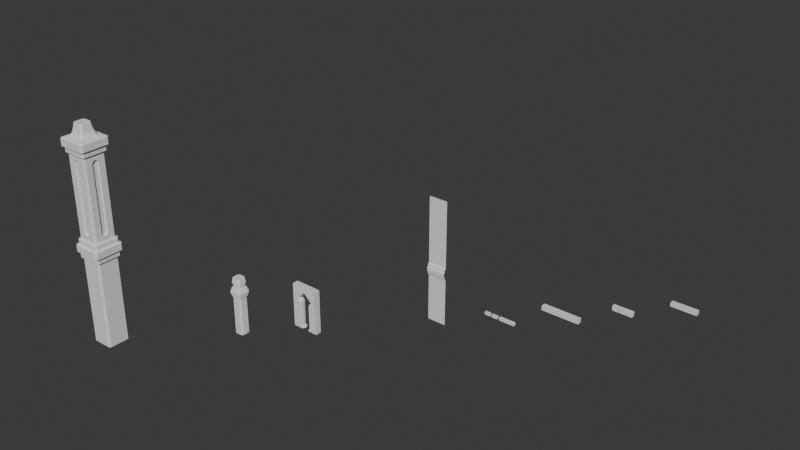 # Source: Dungeon.blend  (saved by Blender 4.2.66; exported with 4.5.12 LTS)
import bpy
from mathutils import Matrix  # noqa: F401  (used for matrix-valued properties, if any)

bpy.ops.wm.read_factory_settings(use_empty=True)
scene = bpy.context.scene
scene.name = 'Scene'

# ---- collections
col_ref = bpy.data.collections.new('Ref'); scene.collection.children.link(col_ref)
col_geometry = bpy.data.collections.new('Geometry'); scene.collection.children.link(col_geometry)

# ---- world
world_world = bpy.data.worlds.new('World'); scene.world = world_world
world_world.use_nodes = True; world_world.node_tree.nodes.clear()
_N = world_world.node_tree.nodes; _L = world_world.node_tree.links
n0 = _N.new('ShaderNodeOutputWorld'); n0.name = 'World Output'; n0.location = (300, 300)
n1 = _N.new('ShaderNodeBackground'); n1.name = 'Background'; n1.location = (10, 300)
n1.inputs[0].default_value = (0.05088, 0.05088, 0.05088, 1.0)
_L.new(n1.outputs[0], n0.inputs[0])
n0.is_active_output = True
world_world.color = (0.05088, 0.05088, 0.05088)
world_world.sun_shadow_jitter_overblur = 0.0

# ---- meshes
me_cube_001 = bpy.data.meshes.new('Cube.001')
me_cube_001.from_pydata([(-0.1499, -0.02383, -0.02392), (-0.1499, -0.02383, 0.02392), (-0.1499, 0.02383, -0.02392), (-0.1499, 0.02383, 0.02392), (0.1499, -0.02383, -0.02392), (0.1499, -0.02383, 0.02392), (0.1499, 0.02383, -0.02392), (0.1499, 0.02383, 0.02392)], [], [(0, 1, 3, 2), (2, 3, 7, 6), (6, 7, 5, 4), (4, 5, 1, 0), (2, 6, 4, 0), (7, 3, 1, 5)])
_uv = me_cube_001.uv_layers.new(name='UVMap')
_uv.uv.foreach_set('vector', [0.375, 0.0, 0.625, 0.0, 0.625, 0.25, 0.375, 0.25, 0.375, 0.25, 0.625, 0.25, 0.625, 0.5, 0.375, 0.5, 0.375, 0.5, 0.625, 0.5, 0.625, 0.75, 0.375, 0.75, 0.375, 0.75, 0.625, 0.75, 0.625, 1.0, 0.375, 1.0, 0.125, 0.5, 0.375, 0.5, 0.375, 0.75, 0.125, 0.75, 0.625, 0.5, 0.875, 0.5, 0.875, 0.75, 0.625, 0.75])
me_cube_001.update()
me_cube_003 = bpy.data.meshes.new('Cube.003')
me_cube_003.from_pydata([(-0.1166, -0.02068, -0.02809), (-0.1166, -0.02068, 0.02809), (-0.1166, 0.02068, -0.02809), (-0.1166, 0.02068, 0.02809), (0.1166, -0.02068, -0.02809), (0.1166, -0.02068, 0.02809), (0.1166, 0.02068, -0.02809), (0.1166, 0.02068, 0.02809), (-0.03242, -0.02068, 0.02809), (-0.02825, -0.02068, 0.02809), (-0.04487, 0.02068, 0.02809), (-0.04903, 0.02068, 0.02809), (-0.03242, -0.02068, -0.02809), (-0.02825, -0.02068, -0.02809), (-0.04487, 0.02068, -0.02809), (-0.04903, 0.02068, -0.02809), (-0.037, 0.00109, -0.02809), (-0.03797, 0.003514, -0.02809), (-0.01423, 0.02068, -0.02809), (-0.01842, 0.02068, -0.02809), (-0.03797, 0.003514, 0.02809), (-0.037, 0.00109, 0.02809), (-0.01842, 0.02068, 0.02809), (-0.01423, 0.02068, 0.02809)], [], [(0, 1, 3, 2), (17, 20, 10, 14), (6, 7, 5, 4), (20, 22, 10), (14, 10, 22, 19), (8, 11, 3, 1), (4, 5, 9, 13), (2, 3, 11, 15), (2, 15, 12, 0), (7, 23, 21, 9, 5), (13, 16, 18, 6, 4), (11, 8, 12, 15), (12, 8, 1, 0), (18, 23, 7, 6), (9, 21, 16, 13), (19, 22, 20, 17), (23, 18, 16, 21), (19, 17, 14)])
_uv = me_cube_003.uv_layers.new(name='UVMap')
_uv.uv.foreach_set('vector', [0.375, 0.0, 0.625, 0.0, 0.625, 0.25, 0.375, 0.25, 0.2737, 0.6682, 0.625, 0.567, 0.625, 0.3269, 0.2019, 0.5, 0.375, 0.5, 0.625, 0.5, 0.625, 0.75, 0.375, 0.75, 0.7907, 0.6038, 0.7697, 0.5, 0.7981, 0.5, 0.375, 0.3269, 0.625, 0.3269, 0.625, 0.3553, 0.375, 0.3553, 0.7847, 0.75, 0.8026, 0.5, 0.875, 0.5, 0.875, 0.75, 0.375, 0.75, 0.625, 0.75, 0.625, 0.9053, 0.375, 0.9053, 0.375, 0.25, 0.625, 0.25, 0.625, 0.3224, 0.375, 0.3224, 0.125, 0.5, 0.1974, 0.5, 0.2153, 0.75, 0.125, 0.75, 0.625, 0.5, 0.7653, 0.5, 0.7897, 0.6184, 0.7803, 0.75, 0.625, 0.75, 0.2197, 0.75, 0.2103, 0.6184, 0.2347, 0.5, 0.375, 0.5, 0.375, 0.75, 0.625, 0.3224, 0.625, 0.9097, 0.2153, 0.75, 0.375, 0.3224, 0.375, 0.9097, 0.625, 0.9097, 0.625, 1.0, 0.375, 1.0, 0.375, 0.3597, 0.625, 0.3597, 0.625, 0.5, 0.375, 0.5, 0.625, 0.9053, 0.625, 0.6009, 0.2839, 0.692, 0.375, 0.9053, 0.2303, 0.5, 0.7697, 0.5, 0.625, 0.567, 0.2093, 0.6038, 0.7653, 0.5, 0.2347, 0.5, 0.2839, 0.692, 0.7897, 0.6184, 0.2303, 0.5, 0.2093, 0.6038, 0.2019, 0.5])
me_cube_003.update()
me_cube_004 = bpy.data.meshes.new('Cube.004')
me_cube_004.from_pydata([(-0.2199, -0.02694, -0.02654), (-0.2199, -0.02694, 0.02654), (-0.2199, 0.02694, -0.02654), (-0.2199, 0.02694, 0.02654), (0.2199, -0.02694, -0.02654), (0.2199, -0.02694, 0.02654), (0.2199, 0.02694, -0.02654), (0.2199, 0.02694, 0.02654)], [], [(0, 1, 3, 2), (2, 3, 7, 6), (6, 7, 5, 4), (4, 5, 1, 0), (2, 6, 4, 0), (7, 3, 1, 5)])
_uv = me_cube_004.uv_layers.new(name='UVMap')
_uv.uv.foreach_set('vector', [0.375, 0.0, 0.625, 0.0, 0.625, 0.25, 0.375, 0.25, 0.375, 0.25, 0.625, 0.25, 0.625, 0.5, 0.375, 0.5, 0.375, 0.5, 0.625, 0.5, 0.625, 0.75, 0.375, 0.75, 0.375, 0.75, 0.625, 0.75, 0.625, 1.0, 0.375, 1.0, 0.125, 0.5, 0.375, 0.5, 0.375, 0.75, 0.125, 0.75, 0.625, 0.5, 0.875, 0.5, 0.875, 0.75, 0.625, 0.75])
me_cube_004.update()
me_cube_005 = bpy.data.meshes.new('Cube.005')
me_cube_005.from_pydata([(-0.09102, -0.01567, -0.01581), (-0.09102, -0.01567, 0.01581), (-0.09102, 0.01567, -0.01581), (-0.09102, 0.01567, 0.01581), (0.09102, -0.01567, -0.01581), (0.09102, -0.01567, 0.01581), (0.09102, 0.01567, -0.01581), (0.09102, 0.01567, 0.01581)], [], [(0, 1, 3, 2), (2, 3, 7, 6), (6, 7, 5, 4), (4, 5, 1, 0), (2, 6, 4, 0), (7, 3, 1, 5)])
_uv = me_cube_005.uv_layers.new(name='UVMap')
_uv.uv.foreach_set('vector', [0.375, 0.0, 0.625, 0.0, 0.625, 0.25, 0.375, 0.25, 0.375, 0.25, 0.625, 0.25, 0.625, 0.5, 0.375, 0.5, 0.375, 0.5, 0.625, 0.5, 0.625, 0.75, 0.375, 0.75, 0.375, 0.75, 0.625, 0.75, 0.625, 1.0, 0.375, 1.0, 0.125, 0.5, 0.375, 0.5, 0.375, 0.75, 0.125, 0.75, 0.625, 0.5, 0.875, 0.5, 0.875, 0.75, 0.625, 0.75])
me_cube_005.update()
me_cube_006 = bpy.data.meshes.new('Cube.006')
me_cube_006.from_pydata([(-0.03274, -0.01377, -0.01581), (-0.03274, -0.01377, 0.01581), (-0.03274, 0.01377, -0.01581), (-0.03274, 0.01377, 0.01581), (0.03274, -0.01377, -0.01581), (0.03274, -0.01377, 0.01581), (0.03274, 0.01377, -0.01581), (0.03274, 0.01377, 0.01581)], [], [(0, 1, 3, 2), (2, 3, 7, 6), (6, 7, 5, 4), (4, 5, 1, 0), (2, 6, 4, 0), (7, 3, 1, 5)])
_uv = me_cube_006.uv_layers.new(name='UVMap')
_uv.uv.foreach_set('vector', [0.375, 0.0, 0.625, 0.0, 0.625, 0.25, 0.375, 0.25, 0.375, 0.25, 0.625, 0.25, 0.625, 0.5, 0.375, 0.5, 0.375, 0.5, 0.625, 0.5, 0.625, 0.75, 0.375, 0.75, 0.375, 0.75, 0.625, 0.75, 0.625, 1.0, 0.375, 1.0, 0.125, 0.5, 0.375, 0.5, 0.375, 0.75, 0.125, 0.75, 0.625, 0.5, 0.875, 0.5, 0.875, 0.75, 0.625, 0.75])
me_cube_006.update()
me_cube_007 = bpy.data.meshes.new('Cube.007')
me_cube_007.from_pydata([(-0.03274, -0.01388, -0.01581), (-0.03274, -0.01388, 0.01581), (-0.03274, 0.01388, -0.01581), (-0.03274, 0.01388, 0.01581), (0.03274, -0.01388, -0.01581), (0.03274, -0.01388, 0.01581), (0.03274, 0.01388, -0.01581), (0.03274, 0.01388, 0.01581)], [], [(0, 1, 3, 2), (2, 3, 7, 6), (6, 7, 5, 4), (4, 5, 1, 0), (2, 6, 4, 0), (7, 3, 1, 5)])
_uv = me_cube_007.uv_layers.new(name='UVMap')
_uv.uv.foreach_set('vector', [0.375, 0.0, 0.625, 0.0, 0.625, 0.25, 0.375, 0.25, 0.375, 0.25, 0.625, 0.25, 0.625, 0.5, 0.375, 0.5, 0.375, 0.5, 0.625, 0.5, 0.625, 0.75, 0.375, 0.75, 0.375, 0.75, 0.625, 0.75, 0.625, 1.0, 0.375, 1.0, 0.125, 0.5, 0.375, 0.5, 0.375, 0.75, 0.125, 0.75, 0.625, 0.5, 0.875, 0.5, 0.875, 0.75, 0.625, 0.75])
me_cube_007.update()
me_plane_001 = bpy.data.meshes.new('Plane.001')
me_plane_001.from_pydata([(-0.1053, -0.6947, 0.0), (0.1053, -0.6947, 0.0), (-0.1053, 0.6947, 0.0), (0.1053, 0.6947, 0.0), (-0.1053, -0.1696, 3.464e-11), (-0.1053, -0.04399, 3.575e-11), (0.1053, -0.04399, 3.575e-11), (0.1053, -0.1696, 3.464e-11), (-0.1053, -0.1615, 0.01619), (-0.1053, -0.05213, 0.01619), (0.1053, -0.05213, 0.01619), (0.1053, -0.1615, 0.01619), (0.1053, -0.07935, 0.01619), (0.1053, -0.1343, 0.01619), (-0.1053, -0.1343, 0.01619), (-0.1053, -0.07935, 0.01619), (-0.1053, -0.1272, 0.02906), (-0.1053, -0.0864, 0.02906), (0.1053, -0.0864, 0.02906), (0.1053, -0.1272, 0.02906)], [], [(11, 8, 4, 7), (5, 6, 3, 2), (15, 12, 10, 9), (0, 1, 7, 4), (19, 16, 14, 13), (6, 5, 9, 10), (8, 11, 13, 14), (16, 19, 18, 17), (12, 15, 17, 18)])
_uv = me_plane_001.uv_layers.new(name='UVMap')
_uv.uv.foreach_set('vector', [1.0, 0.3843, 0.0, 0.3843, 0.0, 0.3785, 1.0, 0.3785, 0.0, 0.4689, 1.0, 0.4689, 1.0, 1.0, 0.0, 1.0, 0.0, 0.4435, 1.0, 0.4435, 1.0, 0.4631, 0.0, 0.4631, 0.0, 0.0, 1.0, 0.0, 1.0, 0.3785, 0.0, 0.3785, 1.0, 0.409, 0.0, 0.409, 0.0, 0.4039, 1.0, 0.4039, 1.0, 0.4689, 0.0, 0.4689, 0.0, 0.4631, 1.0, 0.4631, 0.0, 0.3843, 1.0, 0.3843, 1.0, 0.4039, 0.0, 0.4039, 0.0, 0.409, 1.0, 0.409, 1.0, 0.4384, 0.0, 0.4384, 1.0, 0.4435, 0.0, 0.4435, 0.0, 0.4384, 1.0, 0.4384])
me_plane_001.update()
me_cube_008 = bpy.data.meshes.new('Cube.008')
me_cube_008.from_pydata([(-0.03672, -0.05431, -0.3138), (-0.05431, -0.03674, -0.3138), (-0.03258, -0.0508, 0.2068), (-0.0508, -0.0326, 0.2068), (-0.05431, 0.03674, -0.3138), (-0.03672, 0.05431, -0.3138), (-0.0508, 0.0326, 0.2068), (-0.03258, 0.0508, 0.2068), (0.05431, -0.03674, -0.3138), (0.03672, -0.05431, -0.3138), (0.0508, -0.0326, 0.2068), (0.03258, -0.0508, 0.2068), (0.03672, 0.05431, -0.3138), (0.05431, 0.03674, -0.3138), (0.03258, 0.0508, 0.2068), (0.0508, 0.0326, 0.2068), (-0.05431, -0.03604, 0.2068), (-0.03602, -0.05431, 0.2068), (-0.03602, 0.05431, 0.2068), (-0.05431, 0.03604, 0.2068), (0.05431, 0.03604, 0.2068), (0.03602, 0.05431, 0.2068), (0.03602, -0.05431, 0.2068), (0.05431, -0.03604, 0.2068), (-0.03263, -0.0508, 0.262), (-0.0508, -0.03264, 0.262), (-0.0508, 0.03264, 0.262), (-0.03263, 0.0508, 0.262), (0.0508, -0.03264, 0.262), (0.03263, -0.0508, 0.262), (0.03263, 0.0508, 0.262), (0.0508, 0.03264, 0.262), (-0.03893, -0.057, 0.262), (-0.057, -0.03894, 0.262), (-0.057, 0.03894, 0.262), (-0.03893, 0.057, 0.262), (0.057, -0.03894, 0.262), (0.03893, -0.057, 0.262), (0.03893, 0.057, 0.262), (0.057, 0.03894, 0.262), (-0.0497, -0.03171, 0.3125), (-0.0317, -0.0497, 0.3125), (-0.0317, 0.0497, 0.3125), (-0.0497, 0.03171, 0.3125), (0.0317, -0.0497, 0.3125), (0.0497, -0.03171, 0.3125), (0.0497, 0.03171, 0.3125), (0.0317, 0.0497, 0.3125), (-0.03666, -0.05431, 0.1064), (-0.05431, -0.03668, 0.1064), (-0.05431, 0.03668, 0.1064), (-0.03666, 0.05431, 0.1064), (0.03666, 0.05431, 0.1064), (0.05431, 0.03668, 0.1064), (0.05431, -0.03668, 0.1064), (0.03666, -0.05431, 0.1064), (-0.06214, -0.04447, 0.2001), (-0.04399, -0.06256, 0.2001), (-0.04439, -0.06256, 0.113), (-0.06214, -0.04485, 0.113), (-0.06214, 0.04485, 0.113), (-0.04439, 0.06256, 0.113), (-0.04399, 0.06256, 0.2001), (-0.06214, 0.04447, 0.2001), (0.04439, 0.06256, 0.113), (0.06214, 0.04485, 0.113), (0.06214, 0.04447, 0.2001), (0.04399, 0.06256, 0.2001), (0.06214, -0.04485, 0.113), (0.04439, -0.06256, 0.113), (0.04399, -0.06256, 0.2001), (0.06214, -0.04447, 0.2001), (-0.04404, 0.06256, 0.1787), (-0.06214, 0.04455, 0.1787), (-0.06214, 0.0448, 0.1345), (-0.04431, 0.06256, 0.1345), (0.04431, 0.06256, 0.1345), (0.06214, 0.0448, 0.1345), (0.06214, 0.04455, 0.1787), (0.04404, 0.06256, 0.1787), (-0.06214, -0.04455, 0.1787), (-0.04404, -0.06256, 0.1787), (-0.04431, -0.06256, 0.1345), (-0.06214, -0.0448, 0.1345), (0.06214, -0.0448, 0.1345), (0.04431, -0.06256, 0.1345), (0.04404, -0.06256, 0.1787), (0.06214, -0.04455, 0.1787), (-0.07132, -0.05316, 0.14), (-0.05338, -0.071, 0.14), (-0.05332, -0.071, 0.1731), (-0.07132, -0.0531, 0.1731), (0.07132, -0.0531, 0.1731), (0.05332, -0.071, 0.1731), (0.05338, -0.071, 0.14), (0.07132, -0.05316, 0.14), (-0.05338, 0.071, 0.14), (-0.07132, 0.05316, 0.14), (-0.07132, 0.0531, 0.1731), (-0.05332, 0.071, 0.1731), (0.05332, 0.071, 0.1731), (0.07132, 0.0531, 0.1731), (0.07132, 0.05316, 0.14), (0.05338, 0.071, 0.14)], [], [(49, 59, 60, 50), (70, 57, 81, 86), (98, 91, 80, 73), (51, 61, 64, 52), (9, 55, 48, 0), (13, 53, 54, 8), (2, 11, 29, 24), (14, 7, 27, 30), (56, 16, 19, 63), (5, 51, 52, 12), (34, 33, 40, 43), (15, 10, 23, 20), (3, 6, 19, 16), (11, 2, 17, 22), (38, 35, 42, 47), (24, 29, 37, 32), (30, 27, 35, 38), (28, 31, 39, 36), (55, 69, 58, 48), (36, 39, 46, 45), (46, 47, 42, 43, 40, 41, 44, 45), (32, 37, 44, 41), (6, 3, 25, 26), (10, 15, 31, 28), (7, 14, 21, 18), (4, 5, 12, 13, 8, 9, 0, 1), (53, 65, 68, 54), (26, 25, 33, 34), (66, 20, 23, 71), (70, 22, 17, 57), (56, 63, 73, 80), (77, 84, 68, 65), (62, 67, 79, 72), (62, 18, 21, 67), (85, 82, 58, 69), (66, 71, 87, 78), (83, 74, 60, 59), (90, 93, 86, 81), (76, 75, 96, 103), (92, 101, 78, 87), (75, 76, 64, 61), (74, 83, 88, 97), (84, 77, 102, 95), (82, 85, 94, 89), (100, 99, 72, 79), (99, 100, 103, 96), (101, 92, 95, 102), (91, 98, 97, 88), (93, 90, 89, 94), (51, 5, 4, 50), (53, 13, 12, 52), (55, 9, 8, 54), (17, 2, 3, 16), (7, 18, 19, 6), (15, 20, 21, 14), (11, 22, 23, 10), (6, 26, 27, 7), (31, 15, 14, 30), (29, 11, 10, 28), (2, 24, 25, 3), (30, 38, 39, 31), (37, 29, 28, 36), (24, 32, 33, 25), (35, 27, 26, 34), (36, 45, 44, 37), (40, 33, 32, 41), (34, 43, 42, 35), (46, 39, 38, 47), (0, 48, 49, 1), (71, 23, 22, 70), (16, 56, 57, 17), (48, 58, 59, 49), (61, 51, 50, 60), (18, 62, 63, 19), (54, 68, 69, 55), (65, 53, 52, 64), (20, 66, 67, 21), (58, 82, 83, 59), (75, 61, 60, 74), (77, 65, 64, 76), (73, 63, 62, 72), (66, 78, 79, 67), (81, 57, 56, 80), (70, 86, 87, 71), (85, 69, 68, 84), (97, 98, 99, 96), (101, 102, 103, 100), (93, 94, 95, 92), (89, 90, 91, 88), (88, 83, 82, 89), (84, 95, 94, 85), (72, 99, 98, 73), (90, 81, 80, 91), (96, 75, 74, 97), (92, 87, 86, 93), (100, 79, 78, 101), (76, 103, 102, 77), (1, 49, 50, 4)])
_uv = me_cube_008.uv_layers.new(name='UVMap')
_uv.uv.foreach_set('vector', [0.5768, 0.04057, 0.58, 0.03539, 0.58, 0.2146, 0.5768, 0.2094, 0.6218, 0.7865, 0.6218, 0.9635, 0.6115, 0.9636, 0.6115, 0.7864, 0.6088, 0.2185, 0.6088, 0.03151, 0.6115, 0.03598, 0.6115, 0.214, 0.5768, 0.2906, 0.58, 0.2857, 0.58, 0.4643, 0.5768, 0.4594, 0.375, 0.7905, 0.5768, 0.7906, 0.5768, 0.9594, 0.375, 0.9595, 0.375, 0.5404, 0.5768, 0.5406, 0.5768, 0.7094, 0.375, 0.7096, 0.825, 0.7419, 0.675, 0.7419, 0.6749, 0.7419, 0.8251, 0.7419, 0.675, 0.5081, 0.825, 0.5081, 0.8251, 0.5081, 0.6749, 0.5081, 0.6218, 0.03616, 0.625, 0.04206, 0.625, 0.2079, 0.6218, 0.2138, 0.375, 0.2905, 0.5768, 0.2906, 0.5768, 0.4594, 0.375, 0.4595, 0.8669, 0.5451, 0.8669, 0.7049, 0.8669, 0.6996, 0.8669, 0.5504, 0.6331, 0.55, 0.6331, 0.7, 0.625, 0.7079, 0.625, 0.5421, 0.8669, 0.7, 0.8669, 0.55, 0.875, 0.5421, 0.875, 0.7079, 0.675, 0.7419, 0.825, 0.7419, 0.8329, 0.75, 0.6671, 0.75, 0.6702, 0.5081, 0.8298, 0.5081, 0.8246, 0.5081, 0.6754, 0.5081, 0.8251, 0.7419, 0.6749, 0.7419, 0.6702, 0.7419, 0.8298, 0.7419, 0.6749, 0.5081, 0.8251, 0.5081, 0.8298, 0.5081, 0.6702, 0.5081, 0.6331, 0.7001, 0.6331, 0.5499, 0.6331, 0.5451, 0.6331, 0.7049, 0.5768, 0.7906, 0.58, 0.7857, 0.58, 0.9643, 0.5768, 0.9594, 0.6331, 0.7049, 0.6331, 0.5451, 0.6331, 0.5504, 0.6331, 0.6996, 0.6331, 0.5504, 0.6754, 0.5081, 0.8246, 0.5081, 0.8669, 0.5504, 0.8669, 0.6996, 0.8246, 0.7419, 0.6754, 0.7419, 0.6331, 0.6996, 0.8298, 0.7419, 0.6702, 0.7419, 0.6754, 0.7419, 0.8246, 0.7419, 0.8669, 0.55, 0.8669, 0.7, 0.8669, 0.7001, 0.8669, 0.5499, 0.6331, 0.7, 0.6331, 0.55, 0.6331, 0.5499, 0.6331, 0.7001, 0.825, 0.5081, 0.675, 0.5081, 0.6671, 0.5, 0.8329, 0.5, 0.125, 0.5404, 0.1655, 0.5, 0.3345, 0.5, 0.375, 0.5404, 0.375, 0.7096, 0.3345, 0.75, 0.1655, 0.75, 0.125, 0.7096, 0.5768, 0.5406, 0.58, 0.5354, 0.58, 0.7146, 0.5768, 0.7094, 0.8669, 0.5499, 0.8669, 0.7001, 0.8669, 0.7049, 0.8669, 0.5451, 0.6218, 0.5362, 0.625, 0.5421, 0.625, 0.7079, 0.6218, 0.7138, 0.6218, 0.7865, 0.625, 0.7921, 0.625, 0.9579, 0.6218, 0.9635, 0.6218, 0.03616, 0.6218, 0.2138, 0.6115, 0.214, 0.6115, 0.03598, 0.5903, 0.5355, 0.5903, 0.7145, 0.58, 0.7146, 0.58, 0.5354, 0.6218, 0.2865, 0.6218, 0.4635, 0.6115, 0.4636, 0.6115, 0.2864, 0.6218, 0.2865, 0.625, 0.2921, 0.625, 0.4579, 0.6218, 0.4635, 0.5903, 0.7859, 0.5903, 0.9641, 0.58, 0.9643, 0.58, 0.7857, 0.6218, 0.5362, 0.6218, 0.7138, 0.6115, 0.714, 0.6115, 0.536, 0.5903, 0.03549, 0.5903, 0.2145, 0.58, 0.2146, 0.58, 0.03539, 0.6088, 0.9685, 0.6088, 0.7815, 0.6115, 0.7864, 0.6115, 0.9636, 0.5903, 0.4641, 0.5903, 0.2859, 0.5929, 0.2815, 0.5929, 0.4685, 0.6088, 0.7185, 0.6088, 0.5315, 0.6115, 0.536, 0.6115, 0.714, 0.5903, 0.2859, 0.5903, 0.4641, 0.58, 0.4643, 0.58, 0.2857, 0.5903, 0.2145, 0.5903, 0.03549, 0.5929, 0.03141, 0.5929, 0.2186, 0.5903, 0.7145, 0.5903, 0.5355, 0.5929, 0.5314, 0.5929, 0.7186, 0.5903, 0.9641, 0.5903, 0.7859, 0.5929, 0.7815, 0.5929, 0.9685, 0.6088, 0.4685, 0.6088, 0.2815, 0.6115, 0.2864, 0.6115, 0.4636, 0.6088, 0.2815, 0.6088, 0.4685, 0.5929, 0.4685, 0.5929, 0.2815, 0.6088, 0.5315, 0.6088, 0.7185, 0.5929, 0.7186, 0.5929, 0.5314, 0.6088, 0.03151, 0.6088, 0.2185, 0.5929, 0.2186, 0.5929, 0.03141, 0.6088, 0.7815, 0.6088, 0.9685, 0.5929, 0.9685, 0.5929, 0.7815, 0.5768, 0.2906, 0.375, 0.2905, 0.375, 0.2096, 0.5768, 0.2094, 0.5768, 0.5406, 0.375, 0.5404, 0.375, 0.4595, 0.5768, 0.4594, 0.5768, 0.7906, 0.375, 0.7905, 0.375, 0.7096, 0.5768, 0.7094, 0.8329, 0.75, 0.825, 0.7419, 0.8669, 0.7, 0.875, 0.7079, 0.825, 0.5081, 0.8329, 0.5, 0.875, 0.5421, 0.8669, 0.55, 0.6331, 0.55, 0.625, 0.5421, 0.6671, 0.5, 0.675, 0.5081, 0.675, 0.7419, 0.6671, 0.75, 0.625, 0.7079, 0.6331, 0.7, 0.8669, 0.55, 0.8669, 0.5499, 0.8251, 0.5081, 0.825, 0.5081, 0.6331, 0.5499, 0.6331, 0.55, 0.675, 0.5081, 0.6749, 0.5081, 0.6749, 0.7419, 0.675, 0.7419, 0.6331, 0.7, 0.6331, 0.7001, 0.825, 0.7419, 0.8251, 0.7419, 0.8669, 0.7001, 0.8669, 0.7, 0.6749, 0.5081, 0.6702, 0.5081, 0.6331, 0.5451, 0.6331, 0.5499, 0.6702, 0.7419, 0.6749, 0.7419, 0.6331, 0.7001, 0.6331, 0.7049, 0.8251, 0.7419, 0.8298, 0.7419, 0.8669, 0.7049, 0.8669, 0.7001, 0.8298, 0.5081, 0.8251, 0.5081, 0.8669, 0.5499, 0.8669, 0.5451, 0.6331, 0.7049, 0.6331, 0.6996, 0.6754, 0.7419, 0.6702, 0.7419, 0.8669, 0.6996, 0.8669, 0.7049, 0.8298, 0.7419, 0.8246, 0.7419, 0.8669, 0.5451, 0.8669, 0.5504, 0.8246, 0.5081, 0.8298, 0.5081, 0.6331, 0.5504, 0.6331, 0.5451, 0.6702, 0.5081, 0.6754, 0.5081, 0.375, 0.0, 0.5768, 0.0, 0.5768, 0.04057, 0.375, 0.04044, 0.6218, 0.7138, 0.625, 0.7079, 0.625, 0.7921, 0.6218, 0.7865, 0.625, 0.04206, 0.6218, 0.03616, 0.6244, 0.0, 0.625, 0.0, 0.5768, 0.0, 0.5774, 0.0, 0.58, 0.03539, 0.5768, 0.04057, 0.58, 0.2857, 0.5768, 0.2906, 0.5768, 0.2094, 0.58, 0.2146, 0.625, 0.2921, 0.6218, 0.2865, 0.6218, 0.2138, 0.625, 0.2079, 0.5768, 0.7094, 0.58, 0.7146, 0.58, 0.7857, 0.5768, 0.7906, 0.58, 0.5354, 0.5768, 0.5406, 0.5768, 0.4594, 0.58, 0.4643, 0.625, 0.5421, 0.6218, 0.5362, 0.6218, 0.4635, 0.625, 0.4579, 0.58, 0.0, 0.5903, 0.0, 0.5903, 0.03549, 0.58, 0.03539, 0.5903, 0.2859, 0.58, 0.2857, 0.58, 0.2146, 0.5903, 0.2145, 0.5903, 0.5355, 0.58, 0.5354, 0.58, 0.4643, 0.5903, 0.4641, 0.6115, 0.214, 0.6218, 0.2138, 0.6218, 0.2865, 0.6115, 0.2864, 0.6218, 0.5362, 0.6115, 0.536, 0.6115, 0.4636, 0.6218, 0.4635, 0.6115, 0.0, 0.6218, 0.0, 0.6218, 0.03616, 0.6115, 0.03598, 0.6218, 0.7865, 0.6115, 0.7864, 0.6115, 0.714, 0.6218, 0.7138, 0.5903, 0.7859, 0.58, 0.7857, 0.58, 0.7146, 0.5903, 0.7145, 0.5929, 0.2186, 0.6088, 0.2185, 0.6088, 0.2815, 0.5929, 0.2815, 0.6088, 0.5315, 0.5929, 0.5314, 0.5929, 0.4685, 0.6088, 0.4685, 0.6088, 0.7815, 0.5929, 0.7815, 0.5929, 0.7186, 0.6088, 0.7185, 0.5929, 0.0, 0.6088, 0.0, 0.6088, 0.03151, 0.5929, 0.03141, 0.5929, 0.03141, 0.5903, 0.03549, 0.5903, 0.0, 0.5906, 0.0, 0.5903, 0.7145, 0.5929, 0.7186, 0.5929, 0.7815, 0.5903, 0.7859, 0.6115, 0.2864, 0.6088, 0.2815, 0.6088, 0.2185, 0.6115, 0.214, 0.6112, 0.0, 0.6115, 0.0, 0.6115, 0.03598, 0.6088, 0.03151, 0.5929, 0.2815, 0.5903, 0.2859, 0.5903, 0.2145, 0.5929, 0.2186, 0.6088, 0.7185, 0.6115, 0.714, 0.6115, 0.7864, 0.6088, 0.7815, 0.6088, 0.4685, 0.6115, 0.4636, 0.6115, 0.536, 0.6088, 0.5315, 0.5903, 0.4641, 0.5929, 0.4685, 0.5929, 0.5314, 0.5903, 0.5355, 0.375, 0.04044, 0.5768, 0.04057, 0.5768, 0.2094, 0.375, 0.2096])
me_cube_008.update()
me_cube_009 = bpy.data.meshes.new('Cube.009')
me_cube_009.from_pydata([(-1.0, 1.0, -0.8978), (-1.0, 0.0, 0.3855), (-1.0, 1.0, -1.0), (-1.0, 1.0, 1.0), (0.0, 1.0, 1.0), (-1.0, 1.0, 0.3855), (-1.0, 0.0, -1.0), (-1.0, 0.0, 1.0), (-1.0, 0.0, -0.8978), (0.0, 0.0, 1.0), (-1.0, 1.0, -0.9635), (-1.0, 0.0, -0.9635), (-1.0, 0.0, 0.2379), (-1.0, 1.0, 0.2379), (-0.2575, 1.0, -1.0), (-0.3882, 1.0, 1.0), (-0.6506, 1.0, 0.3855), (-0.3882, 0.0, -1.0), (-0.3882, 0.0, 1.0), (-0.3882, 1.0, -0.8978), (-0.2575, 1.0, -0.9635), (-0.3882, 1.0, 0.2379), (-1.0, 0.0, 0.7794), (0.0, 1.0, 0.7794), (-1.0, 1.0, 0.7794), (0.0, 1.0, 0.7794), (-0.2575, 0.4726, -1.0), (-0.5755, 0.4709, 0.387), (-0.3318, 0.4709, -0.8915), (-0.1925, 0.4709, -0.9635), (-0.3319, 0.4709, 0.2511), (0.0, 0.4709, 0.7324), (-0.1925, 0.0, -1.0), (-0.5755, 0.0, 0.387), (-0.3318, 0.0, -0.8915), (-0.1925, 0.0, -0.9635), (-0.3319, 0.0, 0.2511), (0.0, 0.0, 0.7324), (-0.6506, 0.4726, 0.3855), (-0.3882, 0.4726, -0.8978), (-0.2575, 0.4726, -0.9635), (-0.3882, 0.4726, 0.2379), (0.0, 0.4726, 0.7794), (-0.1924, 0.4726, -1.0)], [(4, 23), (23, 25), (17, 32)], [(22, 7, 3, 24), (11, 8, 0, 10), (12, 1, 5, 13), (15, 3, 7, 18), (6, 11, 10, 2), (8, 12, 13, 0), (0, 13, 21, 19), (2, 10, 20, 14), (13, 5, 16, 21), (4, 15, 18, 9), (2, 14, 17, 6), (10, 0, 19, 20), (5, 24, 25, 16), (1, 22, 24, 5), (4, 25, 24, 3, 15), (28, 39, 41, 30), (38, 27, 30, 41), (19, 21, 41, 39), (21, 16, 38, 41), (20, 19, 39, 40), (16, 25, 42, 38), (27, 38, 42, 31), (4, 9, 37, 31, 42, 25), (28, 29, 35, 34), (30, 27, 33, 36), (28, 30, 36, 34), (27, 31, 37, 33), (14, 20, 40, 26), (29, 28, 39, 40), (26, 40, 29, 43), (32, 35, 29, 43)])
_uv = me_cube_009.uv_layers.new(name='UVMap')
_uv.uv.foreach_set('vector', [0.5974, 0.125, 0.625, 0.125, 0.625, 0.25, 0.5974, 0.25, 0.3796, 0.125, 0.3878, 0.125, 0.3878, 0.25, 0.3796, 0.25, 0.5297, 0.125, 0.5482, 0.125, 0.5482, 0.25, 0.5297, 0.25, 0.7985, 0.5, 0.875, 0.5, 0.875, 0.625, 0.7985, 0.625, 0.375, 0.125, 0.3796, 0.125, 0.3796, 0.25, 0.375, 0.25, 0.3878, 0.125, 0.5297, 0.125, 0.5297, 0.25, 0.3878, 0.25, 0.3878, 0.25, 0.5297, 0.25, 0.5297, 0.3265, 0.3878, 0.3265, 0.375, 0.25, 0.3796, 0.25, 0.3796, 0.3265, 0.375, 0.3265, 0.5297, 0.25, 0.5482, 0.25, 0.5482, 0.3265, 0.5297, 0.3265, 0.75, 0.5, 0.7985, 0.5, 0.7985, 0.625, 0.75, 0.625, 0.125, 0.5, 0.2015, 0.5, 0.2015, 0.625, 0.125, 0.625, 0.3796, 0.25, 0.3878, 0.25, 0.3878, 0.3265, 0.3796, 0.3265, 0.5482, 0.25, 0.5974, 0.25, 0.5974, 0.3265, 0.5482, 0.3265, 0.5482, 0.125, 0.5974, 0.125, 0.5974, 0.25, 0.5482, 0.25, 0.75, 0.5, 0.5974, 0.3265, 0.5974, 0.25, 0.625, 0.25, 0.7985, 0.5, 0.0, 0.0, 0.3878, 0.3265, 0.5297, 0.3265, 0.0, 0.0, 0.5482, 0.3265, 0.0, 0.0, 0.0, 0.0, 0.5297, 0.3265, 0.3878, 0.3265, 0.5297, 0.3265, 0.5297, 0.3265, 0.3878, 0.3265, 0.5297, 0.3265, 0.5482, 0.3265, 0.5482, 0.3265, 0.5297, 0.3265, 0.3796, 0.3265, 0.3878, 0.3265, 0.3878, 0.3265, 0.3796, 0.3265, 0.5482, 0.3265, 0.5974, 0.3265, 0.5974, 0.3265, 0.5482, 0.3265, 0.0, 0.0, 0.5482, 0.3265, 0.5974, 0.3265, 0.0, 0.0, 0.75, 0.5, 0.75, 0.625, 0.0, 0.0, 0.0, 0.0, 0.5974, 0.3265, 0.5974, 0.3265, 0.0, 0.0, 0.0, 0.0, 0.0, 0.0, 0.0, 0.0, 0.0, 0.0, 0.0, 0.0, 0.0, 0.0, 0.0, 0.0, 0.0, 0.0, 0.0, 0.0, 0.0, 0.0, 0.0, 0.0, 0.0, 0.0, 0.0, 0.0, 0.0, 0.0, 0.0, 0.0, 0.375, 0.3265, 0.3796, 0.3265, 0.3796, 0.3265, 0.375, 0.3265, 0.0, 0.0, 0.0, 0.0, 0.3878, 0.3265, 0.3796, 0.3265, 0.375, 0.3265, 0.3796, 0.3265, 0.0, 0.0, 0.0, 0.0, 0.0, 0.0, 0.0, 0.0, 0.0, 0.0, 0.0, 0.0])
me_cube_009.update()
me_cube_011 = bpy.data.meshes.new('Cube.011')
me_cube_011.from_pydata([(0.0351, 0.1007, 0.05139), (-0.1002, -0.0351, 0.05139), (0.0351, 0.1007, 0.7838), (-0.1002, -0.0351, 0.7838), (0.1002, 0.0351, 0.7838), (0.0351, -0.1007, 0.7838), (-0.1002, 0.0351, 0.7838), (0.1002, 0.0351, 0.05139), (-0.1002, 0.0351, 0.05139), (0.0351, -0.1007, 0.05139), (-0.1002, 0.0, 0.8071), (-0.1002, 0.0, 0.02802), (0.1002, 0.0, 0.8071), (-0.0351, 0.1007, 0.7838), (0.0, 0.1007, 0.8064), (0.0, -0.1007, 0.8064), (-0.0351, -0.1007, 0.7838), (0.1002, -0.0351, 0.7838), (0.1002, 0.0, 0.02802), (0.1002, -0.0351, 0.05139), (-0.0351, 0.1007, 0.05139), (0.0, 0.1007, 0.02876), (0.0, -0.1007, 0.02876), (-0.0351, -0.1007, 0.05139), (0.1193, -0.0351, 0.05139), (-0.1193, 0.0351, 0.05139), (0.0351, 0.1198, 0.05139), (-0.0351, -0.1198, 0.05139), (-0.1193, -0.0351, 0.05139), (-0.0351, 0.1198, 0.05139), (0.1193, 0.0351, 0.05139), (0.0351, -0.1198, 0.05139), (0.0, -0.1198, 0.02876), (0.0, 0.1198, 0.02876), (-0.1193, 0.0, 0.02802), (0.1193, 0.0, 0.02802), (0.1193, 0.0351, 0.7838), (0.1193, 0.0, 0.8071), (0.1193, -0.0351, 0.7838), (-0.1193, -0.0351, 0.7838), (-0.1193, 0.0, 0.8071), (-0.1193, 0.0351, 0.7838), (-0.0351, 0.1198, 0.7838), (0.0, 0.1198, 0.8064), (0.0351, 0.1198, 0.7838), (0.0351, -0.1198, 0.7838), (0.0, -0.1198, 0.8064), (-0.0351, -0.1198, 0.7838), (0.0351, 0.1198, -1.164), (-0.0351, 0.1198, -1.164), (0.0, 0.1198, -1.164), (0.0351, 0.1198, 0.852), (-0.0351, 0.1198, 0.852), (0.0, 0.1198, 0.852), (0.0351, -0.1198, -1.164), (-0.0351, -0.1198, -1.164), (0.0, -0.1198, -1.164), (0.0351, -0.1198, 0.852), (-0.0351, -0.1198, 0.852), (0.0, -0.1198, 0.852), (0.0351, -0.1198, -0.01745), (-0.0351, -0.1198, -0.01745), (0.0, -0.1198, -0.01745), (-0.0351, -0.1198, -0.2368), (0.0351, -0.1198, -0.2368), (0.0, -0.1198, -0.2368), (-0.0351, 0.1198, -0.01745), (0.0351, 0.1198, -0.01745), (0.0, 0.1198, -0.01745), (0.0351, 0.1198, -0.2368), (-0.0351, 0.1198, -0.2368), (0.0, 0.1198, -0.2368), (-0.0351, 0.1372, -0.2245), (0.0351, 0.1372, -0.2245), (-2.98e-08, 0.1372, -0.2245), (-0.0351, 0.1372, -0.02976), (0.0351, 0.1372, -0.02976), (-2.98e-08, 0.1372, -0.02976), (-0.0351, -0.1372, -0.2245), (0.0351, -0.1372, -0.2245), (-2.98e-08, -0.1372, -0.2245), (0.0351, -0.1372, -0.02976), (-0.0351, -0.1372, -0.02976), (-2.98e-08, -0.1372, -0.02976), (-0.0351, -0.1372, -0.0784), (0.0351, -0.1372, -0.0784), (-2.98e-08, -0.1372, -0.0784), (-0.0351, -0.1372, -0.1758), (0.0351, -0.1372, -0.1758), (-2.98e-08, -0.1372, -0.1758), (0.0351, 0.1372, -0.0784), (-0.0351, 0.1372, -0.0784), (-2.98e-08, 0.1372, -0.0784), (0.0351, 0.1372, -0.1758), (-0.0351, 0.1372, -0.1758), (-2.98e-08, 0.1372, -0.1758), (-0.0351, -0.1569, -0.164), (0.0351, -0.1569, -0.164), (-2.98e-08, -0.1569, -0.164), (0.0351, -0.1569, -0.09021), (-0.0351, -0.1569, -0.09021), (-2.98e-08, -0.1569, -0.09021), (0.0351, 0.1569, -0.164), (-0.0351, 0.1569, -0.164), (-2.98e-08, 0.1569, -0.164), (-0.0351, 0.1569, -0.09021), (0.0351, 0.1569, -0.09021), (-2.98e-08, 0.1569, -0.09021), (0.0351, 0.1382, 0.8648), (-0.0351, 0.1382, 0.8648), (0.0, 0.1382, 0.8648), (-0.0351, -0.1382, 0.8648), (0.0351, -0.1382, 0.8648), (0.0, -0.1382, 0.8648), (0.0351, 0.1382, 0.914), (-0.0351, 0.1382, 0.914), (0.0, 0.1382, 0.914), (-0.0351, -0.1382, 0.914), (0.0351, -0.1382, 0.914), (0.0, -0.1382, 0.914), (0.0351, 0.1577, 0.9252), (-0.0351, 0.1577, 0.9252), (0.0, 0.1577, 0.9252), (0.0351, -0.1577, 0.9252), (-0.0351, -0.1577, 0.9252), (0.0, -0.1577, 0.9252), (-0.0351, 0.1577, 0.9989), (0.0351, 0.1577, 0.9989), (0.0, 0.1577, 0.9989), (-0.0351, -0.1577, 0.9989), (0.0351, -0.1577, 0.9989), (0.0, -0.1577, 0.9989), (0.0351, 0.1383, 1.01), (-0.0351, 0.1383, 1.01), (0.0, 0.1383, 1.01), (-0.0351, -0.1383, 1.01), (0.0351, -0.1383, 1.01), (0.0, -0.1383, 1.01), (0.0351, 0.09568, 1.01), (-0.0351, 0.09568, 1.01), (0.0, 0.09568, 1.01), (-0.0351, -0.09568, 1.01), (0.0351, -0.09568, 1.01), (0.0, -0.09568, 1.01), (-0.1193, -0.0351, -1.164), (-0.1193, 0.0351, -1.164), (-0.1193, 0.0, -1.164), (-0.1193, 0.0351, 0.852), (-0.1193, -0.0351, 0.852), (-0.1193, 0.0, 0.852), (0.1193, 0.0351, -1.164), (0.1193, -0.0351, -1.164), (0.1193, 0.0, -1.164), (0.1193, -0.0351, 0.852), (0.1193, 0.0351, 0.852), (0.1193, 0.0, 0.852), (0.1193, 0.0351, -0.01745), (0.1193, -0.0351, -0.01745), (0.1193, 0.0, -0.01745), (0.1193, -0.0351, -0.2368), (0.1193, 0.0351, -0.2368), (0.1193, 0.0, -0.2368), (-0.1193, -0.0351, -0.01745), (-0.1193, 0.0351, -0.01745), (-0.1193, 0.0, -0.01745), (-0.1193, 0.0351, -0.2368), (-0.1193, -0.0351, -0.2368), (-0.1193, 0.0, -0.2368), (-0.1368, 0.0351, -0.2245), (-0.1368, -0.0351, -0.2245), (-0.1368, -4.47e-08, -0.2245), (-0.1368, -0.0351, -0.02976), (-0.1368, 0.0351, -0.02976), (-0.1368, -2.98e-08, -0.02976), (0.1368, -0.0351, -0.2245), (0.1368, 0.0351, -0.2245), (0.1368, -2.98e-08, -0.2245), (0.1368, 0.0351, -0.02976), (0.1368, -0.0351, -0.02976), (0.1368, -4.47e-08, -0.02976), (-0.1368, -0.0351, -0.0784), (-0.1368, 0.0351, -0.0784), (-0.1368, -2.98e-08, -0.0784), (-0.1368, 0.0351, -0.1758), (-0.1368, -0.0351, -0.1758), (-0.1368, -4.47e-08, -0.1758), (0.1368, 0.0351, -0.0784), (0.1368, -0.0351, -0.0784), (0.1368, -4.47e-08, -0.0784), (0.1368, -0.0351, -0.1758), (0.1368, 0.0351, -0.1758), (0.1368, -2.98e-08, -0.1758), (0.1564, 0.0351, -0.164), (0.1564, -0.0351, -0.164), (0.1564, -4.47e-08, -0.164), (0.1564, 0.0351, -0.09021), (0.1564, -0.0351, -0.09021), (0.1564, -4.47e-08, -0.09021), (-0.1564, 0.0351, -0.164), (-0.1564, -0.0351, -0.164), (-0.1564, -4.47e-08, -0.164), (-0.1564, -0.0351, -0.09021), (-0.1564, 0.0351, -0.09021), (-0.1564, -4.47e-08, -0.09021), (-0.1377, 0.0351, 0.8648), (-0.1377, -0.0351, 0.8648), (-0.1377, 0.0, 0.8648), (0.1377, -0.0351, 0.8648), (0.1377, 0.0351, 0.8648), (0.1377, 0.0, 0.8648), (-0.1377, 0.0351, 0.914), (-0.1377, -0.0351, 0.914), (-0.1377, 0.0, 0.914), (0.1377, 0.0351, 0.914), (0.1377, -0.0351, 0.914), (0.1377, 0.0, 0.914), (-0.1571, 0.0351, 0.9252), (-0.1571, -0.0351, 0.9252), (-0.1571, 0.0, 0.9252), (0.1571, -0.0351, 0.9252), (0.1571, 0.0351, 0.9252), (0.1571, 0.0, 0.9252), (-0.1571, 0.0351, 0.9989), (-0.1571, -0.0351, 0.9989), (-0.1571, 0.0, 0.9989), (0.1571, -0.0351, 0.9989), (0.1571, 0.0351, 0.9989), (0.1571, 0.0, 0.9989), (-0.1378, 0.0351, 1.01), (-0.1378, -0.0351, 1.01), (-0.1378, 0.0, 1.01), (0.1378, -0.0351, 1.01), (0.1378, 0.0351, 1.01), (0.1378, 0.0, 1.01), (-0.09514, 0.0351, 1.01), (-0.09514, -0.0351, 1.01), (-0.09514, 0.0, 1.01), (0.09514, 0.0351, 1.01), (0.09514, -0.0351, 1.01), (0.09514, 0.0, 1.01), (0.0351, -0.0351, -1.164), (-0.0351, -0.0351, -1.164), (-0.0351, 0.0351, -1.164), (0.0351, 0.0351, -1.164), (0.0, -0.0351, -1.164), (0.0, 3.725e-09, -1.164), (-0.0351, -1.863e-09, -1.164), (0.0, 0.0351, -1.164), (0.0351, 1.863e-09, -1.164), (-0.1012, -0.1198, -1.164), (-0.1193, -0.1017, -1.164), (-0.1193, -0.1016, 0.852), (-0.1012, -0.1198, 0.852), (-0.1193, 0.1017, -1.164), (-0.1012, 0.1198, -1.164), (-0.1012, 0.1198, 0.852), (-0.1193, 0.1016, 0.852), (0.1193, -0.1017, -1.164), (0.1012, -0.1198, -1.164), (0.1193, -0.1016, 0.852), (0.1012, -0.1198, 0.852), (0.1012, 0.1198, -1.164), (0.1193, 0.1017, -1.164), (0.1193, 0.1016, 0.852), (0.1012, 0.1198, 0.852), (-0.1193, -0.1017, -0.01745), (-0.1012, -0.1198, -0.01745), (-0.1011, -0.1198, -0.2368), (-0.1193, -0.1016, -0.2368), (-0.1193, 0.1016, -0.2368), (-0.1011, 0.1198, -0.2368), (-0.1012, 0.1198, -0.01745), (-0.1193, 0.1017, -0.01745), (0.1011, 0.1198, -0.2368), (0.1193, 0.1016, -0.2368), (0.1193, 0.1017, -0.01745), (0.1012, 0.1198, -0.01745), (0.1193, -0.1016, -0.2368), (0.1011, -0.1198, -0.2368), (0.1193, -0.1017, -0.01745), (0.1012, -0.1198, -0.01745), (0.1186, -0.1372, -0.02976), (0.1368, -0.119, -0.02976), (0.1368, -0.1189, -0.2245), (0.1185, -0.1372, -0.2245), (-0.1185, -0.1372, -0.2245), (-0.1368, -0.1189, -0.2245), (-0.1368, -0.119, -0.02976), (-0.1186, -0.1372, -0.02976), (0.1368, 0.119, -0.02976), (0.1186, 0.1372, -0.02976), (0.1185, 0.1372, -0.2245), (0.1368, 0.1189, -0.2245), (-0.1186, 0.1372, -0.02976), (-0.1368, 0.119, -0.02976), (-0.1368, 0.1189, -0.2245), (-0.1185, 0.1372, -0.2245), (0.1368, -0.1189, -0.1758), (0.1185, -0.1372, -0.1758), (0.1185, -0.1372, -0.0784), (0.1368, -0.1189, -0.0784), (0.1368, 0.1189, -0.0784), (0.1185, 0.1372, -0.0784), (0.1185, 0.1372, -0.1758), (0.1368, 0.1189, -0.1758), (-0.1185, -0.1372, -0.1758), (-0.1368, -0.1189, -0.1758), (-0.1368, -0.1189, -0.0784), (-0.1185, -0.1372, -0.0784), (-0.1185, 0.1372, -0.0784), (-0.1368, 0.1189, -0.0784), (-0.1368, 0.1189, -0.1758), (-0.1185, 0.1372, -0.1758), (0.1564, 0.1386, -0.164), (0.1381, 0.1569, -0.164), (0.1381, 0.1569, -0.09021), (0.1564, 0.1387, -0.09021), (0.1564, -0.1387, -0.09021), (0.1381, -0.1569, -0.09021), (0.1381, -0.1569, -0.164), (0.1564, -0.1386, -0.164), (-0.1564, 0.1387, -0.09021), (-0.1381, 0.1569, -0.09021), (-0.1381, 0.1569, -0.164), (-0.1564, 0.1386, -0.164), (-0.1564, -0.1386, -0.164), (-0.1381, -0.1569, -0.164), (-0.1381, -0.1569, -0.09021), (-0.1564, -0.1387, -0.09021), (-0.1194, -0.1382, 0.8648), (-0.1377, -0.1199, 0.8648), (-0.1377, 0.1199, 0.8648), (-0.1194, 0.1382, 0.8648), (0.1377, -0.1199, 0.8648), (0.1194, -0.1382, 0.8648), (0.1194, 0.1382, 0.8648), (0.1377, 0.1199, 0.8648), (-0.1193, -0.1382, 0.914), (-0.1377, -0.1198, 0.914), (-0.1377, 0.1198, 0.914), (-0.1193, 0.1382, 0.914), (0.1377, -0.1198, 0.914), (0.1193, -0.1382, 0.914), (0.1193, 0.1382, 0.914), (0.1377, 0.1198, 0.914), (-0.1386, -0.1577, 0.9252), (-0.1571, -0.1392, 0.9252), (-0.1571, 0.1392, 0.9252), (-0.1386, 0.1577, 0.9252), (0.1571, -0.1392, 0.9252), (0.1386, -0.1577, 0.9252), (0.1386, 0.1577, 0.9252), (0.1571, 0.1392, 0.9252), (-0.1385, -0.1577, 0.9989), (-0.1571, -0.1391, 0.9989), (-0.1571, 0.1391, 0.9989), (-0.1385, 0.1577, 0.9989), (0.1571, -0.1391, 0.9989), (0.1385, -0.1577, 0.9989), (0.1385, 0.1577, 0.9989), (0.1571, 0.1391, 0.9989), (-0.1378, -0.1196, 1.01), (-0.1191, -0.1383, 1.01), (-0.126, -0.1266, 1.01), (-0.1191, 0.1383, 1.01), (-0.1378, 0.1196, 1.01), (-0.126, 0.1266, 1.01), (0.1378, 0.1196, 1.01), (0.1191, 0.1383, 1.01), (0.126, 0.1266, 1.01), (0.1191, -0.1383, 1.01), (0.1378, -0.1196, 1.01), (0.126, -0.1266, 1.01), (0.1013, -0.1198, 0.05139), (0.1193, -0.1018, 0.05139), (0.1013, 0.1198, 0.05139), (0.1193, 0.1018, 0.05139), (-0.1193, 0.1018, 0.05139), (-0.1013, 0.1198, 0.05139), (-0.1013, -0.1198, 0.05139), (-0.1193, -0.1018, 0.05139), (0.1013, 0.1198, 0.7838), (0.1193, 0.1018, 0.7838), (-0.1013, 0.1198, 0.7838), (-0.1193, 0.1018, 0.7838), (-0.1013, -0.1198, 0.7838), (-0.1193, -0.1018, 0.7838), (0.1013, -0.1198, 0.7838), (0.1193, -0.1018, 0.7838), (-0.05654, -0.09568, 1.01), (-0.09514, -0.05706, 1.01), (-0.1215, -0.1221, 1.01), (-0.06407, -0.09493, 1.01), (-0.07131, -0.09274, 1.01), (-0.07799, -0.08917, 1.01), (-0.08384, -0.08437, 1.01), (-0.08864, -0.07851, 1.01), (-0.09221, -0.07184, 1.01), (-0.0944, -0.06459, 1.01), (-0.09514, 0.05706, 1.01), (-0.05654, 0.09568, 1.01), (-0.1215, 0.1221, 1.01), (-0.0944, 0.06459, 1.01), (-0.09221, 0.07184, 1.01), (-0.08864, 0.07851, 1.01), (-0.08384, 0.08437, 1.01), (-0.07799, 0.08917, 1.01), (-0.07131, 0.09274, 1.01), (-0.06407, 0.09493, 1.01), (0.09514, -0.05706, 1.01), (0.05654, -0.09568, 1.01), (0.1215, -0.1221, 1.01), (0.0944, -0.06459, 1.01), (0.09221, -0.07184, 1.01), (0.08864, -0.07851, 1.01), (0.08384, -0.08437, 1.01), (0.07799, -0.08917, 1.01), (0.07131, -0.09274, 1.01), (0.06407, -0.09493, 1.01), (0.05654, 0.09568, 1.01), (0.09514, 0.05706, 1.01), (0.1215, 0.1221, 1.01), (0.06407, 0.09493, 1.01), (0.07131, 0.09274, 1.01), (0.07799, 0.08917, 1.01), (0.08384, 0.08437, 1.01), (0.08864, 0.07851, 1.01), (0.09221, 0.07184, 1.01), (0.0944, 0.06459, 1.01)], [], [(386, 251, 148, 39), (48, 69, 273, 261), (151, 159, 277, 257), (148, 251, 330, 205), (259, 153, 207, 333), (382, 263, 154, 36), (44, 51, 264, 381), (41, 147, 256, 384), (47, 58, 252, 385), (180, 307, 287, 171), (174, 283, 277, 159), (310, 181, 172, 294), (286, 169, 166, 268), (387, 260, 57, 45), (292, 175, 160, 274), (193, 320, 297, 189), (67, 26, 375, 276), (271, 66, 75, 293), (198, 324, 311, 183), (72, 296, 312, 94), (285, 78, 87, 305), (309, 91, 105, 322), (157, 24, 374, 279), (169, 286, 306, 184), (283, 174, 189, 297), (291, 73, 93, 303), (181, 310, 321, 202), (90, 302, 315, 106), (313, 192, 190, 304), (307, 180, 201, 328), (103, 323, 322, 105), (301, 186, 195, 316), (299, 85, 99, 318), (97, 319, 318, 99), (199, 325, 328, 201), (205, 330, 338, 211), (320, 193, 196, 317), (314, 102, 106, 315), (217, 346, 354, 223), (280, 373, 31, 60), (240, 151, 257, 258, 54), (154, 263, 336, 208), (123, 350, 358, 130), (331, 204, 210, 339), (118, 342, 350, 123), (208, 336, 344, 213), (213, 344, 352, 220), (223, 354, 361, 229), (115, 340, 348, 121), (126, 356, 364, 133), (121, 348, 356, 126), (130, 358, 370, 136), (220, 352, 360, 226), (138, 419, 421, 369, 368, 132), (226, 360, 367, 232), (373, 387, 45, 31), (238, 409, 411, 372, 371, 231), (391, 390, 235, 229, 361, 363), (155, 37, 36, 154), (144, 241, 55, 249, 250), (401, 400, 139, 133, 364, 366), (411, 410, 142, 136, 370, 372), (421, 420, 237, 232, 367, 369), (141, 389, 391, 363, 362, 135), (357, 225, 231, 371), (347, 216, 222, 355), (355, 222, 228, 365), (339, 210, 216, 347), (341, 214, 219, 349), (349, 219, 225, 357), (112, 334, 342, 118), (256, 147, 204, 331), (333, 207, 214, 341), (211, 338, 346, 217), (324, 198, 202, 321), (84, 308, 327, 100), (325, 199, 184, 306), (79, 284, 298, 88), (187, 300, 317, 196), (295, 168, 183, 311), (186, 301, 289, 177), (157, 279, 282, 178), (192, 313, 316, 195), (168, 295, 269, 165), (275, 376, 30, 156), (163, 25, 377, 272), (61, 27, 379, 266), (175, 292, 304, 190), (264, 51, 108, 335), (262, 274, 160, 150), (252, 58, 111, 329), (38, 153, 259, 388), (55, 63, 267, 249), (52, 255, 332, 109), (234, 399, 401, 366, 365, 228), (353, 129, 135, 362), (359, 127, 132, 368), (345, 124, 129, 353), (351, 120, 127, 359), (337, 117, 124, 345), (329, 111, 117, 337), (335, 108, 114, 343), (343, 114, 120, 351), (145, 165, 269, 253), (265, 380, 28, 162), (319, 97, 88, 298), (109, 332, 340, 115), (326, 96, 100, 327), (323, 103, 94, 312), (102, 314, 303, 93), (96, 326, 305, 87), (308, 84, 82, 288), (302, 90, 76, 290), (85, 299, 281, 81), (91, 309, 293, 75), (284, 79, 64, 278), (78, 285, 267, 63), (73, 291, 273, 69), (296, 72, 70, 270), (383, 255, 52, 42), (57, 260, 334, 112), (48, 261, 262, 150, 243), (253, 254, 49, 242, 145), (258, 278, 64, 54), (240, 244, 245, 248), (241, 246, 245, 244), (242, 247, 245, 246), (243, 248, 245, 247), (141, 135, 137, 143), (143, 137, 136, 142), (138, 132, 134, 140), (140, 134, 133, 139), (130, 136, 137, 131), (131, 137, 135, 129), (121, 126, 128, 122), (122, 128, 127, 120), (126, 133, 134, 128), (128, 134, 132, 127), (115, 121, 122, 116), (116, 122, 120, 114), (118, 123, 125, 119), (119, 125, 124, 117), (123, 130, 131, 125), (125, 131, 129, 124), (109, 115, 116, 110), (110, 116, 114, 108), (52, 109, 110, 53), (53, 110, 108, 51), (112, 118, 119, 113), (113, 119, 117, 111), (103, 105, 107, 104), (104, 107, 106, 102), (97, 99, 101, 98), (98, 101, 100, 96), (96, 87, 89, 98), (98, 89, 88, 97), (102, 93, 95, 104), (104, 95, 94, 103), (85, 81, 83, 86), (86, 83, 82, 84), (84, 100, 101, 86), (86, 101, 99, 85), (91, 75, 77, 92), (92, 77, 76, 90), (79, 88, 89, 80), (80, 89, 87, 78), (61, 82, 83, 62), (62, 83, 81, 60), (90, 106, 107, 92), (92, 107, 105, 91), (78, 63, 65, 80), (80, 65, 64, 79), (73, 69, 71, 74), (74, 71, 70, 72), (67, 76, 77, 68), (68, 77, 75, 66), (27, 61, 62, 32), (32, 62, 60, 31), (72, 94, 95, 74), (74, 95, 93, 73), (26, 67, 68, 33), (33, 68, 66, 29), (69, 48, 50, 71), (71, 50, 49, 70), (57, 112, 113, 59), (59, 113, 111, 58), (240, 54, 56, 244), (244, 56, 55, 241), (63, 55, 56, 65), (65, 56, 54, 64), (140, 139, 400, 408, 407, 406, 405, 404, 403, 402, 399, 234, 236, 235, 390, 398, 397, 396, 395, 394, 393, 392, 389, 141, 143, 142, 410, 418, 417, 416, 415, 414, 413, 412, 409, 238, 239, 237, 420, 428, 427, 426, 425, 424, 423, 422, 419, 138), (48, 243, 247, 50), (50, 247, 242, 49), (241, 144, 146, 246), (246, 146, 145, 242), (238, 231, 233, 239), (239, 233, 232, 237), (234, 228, 230, 236), (236, 230, 229, 235), (223, 229, 230, 224), (224, 230, 228, 222), (226, 232, 233, 227), (227, 233, 231, 225), (217, 223, 224, 218), (218, 224, 222, 216), (220, 226, 227, 221), (221, 227, 225, 219), (211, 217, 218, 212), (212, 218, 216, 210), (205, 211, 212, 206), (206, 212, 210, 204), (208, 213, 215, 209), (209, 215, 214, 207), (213, 220, 221, 215), (215, 221, 219, 214), (148, 205, 206, 149), (149, 206, 204, 147), (154, 208, 209, 155), (155, 209, 207, 153), (193, 189, 191, 194), (194, 191, 190, 192), (199, 201, 203, 200), (200, 203, 202, 198), (192, 195, 197, 194), (194, 197, 196, 193), (198, 183, 185, 200), (200, 185, 184, 199), (187, 196, 197, 188), (188, 197, 195, 186), (181, 202, 203, 182), (182, 203, 201, 180), (180, 171, 173, 182), (182, 173, 172, 181), (186, 177, 179, 188), (188, 179, 178, 187), (175, 190, 191, 176), (176, 191, 189, 174), (169, 184, 185, 170), (170, 185, 183, 168), (174, 159, 161, 176), (176, 161, 160, 175), (163, 172, 173, 164), (164, 173, 171, 162), (157, 178, 179, 158), (158, 179, 177, 156), (168, 165, 167, 170), (170, 167, 166, 169), (25, 163, 164, 34), (34, 164, 162, 28), (24, 157, 158, 35), (35, 158, 156, 30), (151, 240, 248, 152), (152, 248, 243, 150), (165, 145, 146, 167), (167, 146, 144, 166), (159, 151, 152, 161), (161, 152, 150, 160), (254, 270, 70, 49), (153, 38, 37, 155), (149, 40, 39, 148), (147, 41, 40, 149), (53, 43, 42, 52), (51, 44, 43, 53), (59, 46, 45, 57), (58, 47, 46, 59), (376, 382, 36, 30), (378, 383, 42, 29), (26, 44, 381, 375), (27, 47, 385, 379), (25, 41, 384, 377), (380, 386, 39, 28), (24, 38, 388, 374), (280, 60, 81, 281), (163, 272, 294, 172), (275, 156, 177, 289), (265, 162, 171, 287), (61, 266, 288, 82), (67, 276, 290, 76), (271, 378, 29, 66), (300, 187, 178, 282), (30, 36, 4, 7), (38, 24, 19, 17), (27, 32, 22, 23), (28, 39, 3, 1), (31, 45, 5, 9), (26, 33, 21, 0), (42, 43, 14, 13), (35, 30, 7, 18), (12, 18, 7, 4), (17, 19, 18, 12), (10, 11, 1, 3), (6, 8, 11, 10), (14, 21, 20, 13), (2, 0, 21, 14), (15, 22, 9, 5), (16, 23, 22, 15), (34, 28, 1, 11), (41, 25, 8, 6), (33, 29, 20, 21), (45, 46, 15, 5), (29, 42, 13, 20), (32, 31, 9, 22), (47, 27, 23, 16), (40, 41, 6, 10), (39, 40, 10, 3), (46, 47, 16, 15), (44, 26, 0, 2), (25, 34, 11, 8), (37, 38, 17, 12), (36, 37, 12, 4), (24, 35, 18, 19), (43, 44, 2, 14), (361, 362, 363), (364, 365, 366), (367, 368, 369), (370, 371, 372), (388, 259, 260, 387), (380, 265, 266, 379), (249, 267, 268, 250), (270, 254, 253, 269), (378, 271, 272, 377), (257, 277, 278, 258), (274, 262, 261, 273), (376, 275, 276, 375), (282, 279, 280, 281), (265, 287, 288, 266), (273, 291, 292, 274), (284, 278, 277, 283), (290, 276, 275, 289), (286, 268, 267, 285), (296, 270, 269, 295), (271, 293, 294, 272), (287, 307, 308, 288), (300, 282, 281, 299), (302, 290, 289, 301), (298, 284, 283, 297), (291, 303, 304, 292), (306, 286, 285, 305), (295, 311, 312, 296), (310, 294, 293, 309), (318, 319, 320, 317), (314, 315, 316, 313), (322, 323, 324, 321), (326, 327, 328, 325), (303, 314, 313, 304), (319, 298, 297, 320), (315, 302, 301, 316), (299, 318, 317, 300), (321, 310, 309, 322), (311, 324, 323, 312), (307, 328, 327, 308), (325, 306, 305, 326), (259, 333, 334, 260), (330, 251, 252, 329), (264, 335, 336, 263), (256, 331, 332, 255), (333, 341, 342, 334), (338, 330, 329, 337), (331, 339, 340, 332), (344, 336, 335, 343), (386, 380, 379, 385), (343, 351, 352, 344), (350, 342, 341, 349), (337, 345, 346, 338), (348, 340, 339, 347), (349, 357, 358, 350), (354, 346, 345, 353), (347, 355, 356, 348), (360, 352, 351, 359), (355, 365, 364, 356), (367, 360, 359, 368), (370, 358, 357, 371), (353, 362, 361, 354), (255, 383, 384, 256), (382, 376, 375, 381), (251, 386, 385, 252), (374, 388, 387, 373), (263, 382, 381, 264), (383, 378, 377, 384), (279, 374, 373, 280), (250, 268, 166, 144), (389, 392, 391), (392, 393, 391), (393, 394, 391), (394, 395, 391), (395, 396, 391), (396, 397, 391), (397, 398, 391), (398, 390, 391), (399, 402, 401), (402, 403, 401), (403, 404, 401), (404, 405, 401), (405, 406, 401), (406, 407, 401), (407, 408, 401), (408, 400, 401), (409, 412, 411), (412, 413, 411), (413, 414, 411), (414, 415, 411), (415, 416, 411), (416, 417, 411), (417, 418, 411), (418, 410, 411), (419, 422, 421), (422, 423, 421), (423, 424, 421), (424, 425, 421), (425, 426, 421), (426, 427, 421), (427, 428, 421), (428, 420, 421)])
_uv = me_cube_011.uv_layers.new(name='UVMap')
_uv.uv.foreach_set('vector', [0.6165, 0.0188, 0.625, 0.01893, 0.625, 0.08837, 0.6165, 0.08837, 0.375, 0.4118, 0.49, 0.4118, 0.49, 0.4809, 0.375, 0.481, 0.375, 0.6616, 0.49, 0.6616, 0.49, 0.731, 0.375, 0.7311, 0.625, 0.08837, 0.625, 0.01893, 0.625, 0.01656, 0.625, 0.09325, 0.625, 0.7311, 0.625, 0.6616, 0.625, 0.6567, 0.625, 0.7334, 0.6165, 0.5188, 0.625, 0.5189, 0.625, 0.5884, 0.6165, 0.5884, 0.6165, 0.4118, 0.625, 0.4118, 0.625, 0.481, 0.6165, 0.4811, 0.6165, 0.1616, 0.625, 0.1616, 0.625, 0.2311, 0.6165, 0.2312, 0.6165, 0.9118, 0.625, 0.9118, 0.625, 0.981, 0.6165, 0.9811, 0.5096, 0.09301, 0.5096, 0.01663, 0.5156, 0.01658, 0.5156, 0.09301, 0.4915, 0.657, 0.4915, 0.7334, 0.49, 0.731, 0.49, 0.6616, 0.5096, 0.2334, 0.5096, 0.157, 0.5156, 0.157, 0.5156, 0.2334, 0.4915, 0.01664, 0.4915, 0.09301, 0.49, 0.08837, 0.49, 0.01898, 0.6165, 0.7689, 0.625, 0.769, 0.625, 0.8382, 0.6165, 0.8382, 0.4915, 0.5166, 0.4915, 0.593, 0.49, 0.5884, 0.49, 0.519, 0.499, 0.653, 0.499, 0.7354, 0.4975, 0.7333, 0.4975, 0.657, 0.5172, 0.4118, 0.5256, 0.4118, 0.5256, 0.4812, 0.5172, 0.4811, 0.5172, 0.2689, 0.5172, 0.3382, 0.5156, 0.3429, 0.5156, 0.2666, 0.499, 0.153, 0.499, 0.2354, 0.4975, 0.2333, 0.4975, 0.157, 0.4915, 0.3429, 0.4915, 0.2667, 0.4975, 0.2667, 0.4975, 0.3429, 0.4915, 0.9833, 0.4915, 0.9071, 0.4975, 0.9071, 0.4975, 0.9833, 0.5096, 0.2667, 0.5096, 0.3429, 0.5081, 0.347, 0.5081, 0.2646, 0.5172, 0.6616, 0.5256, 0.6616, 0.5256, 0.7312, 0.5172, 0.7311, 0.4915, 0.09301, 0.4915, 0.01664, 0.4975, 0.01667, 0.4975, 0.09301, 0.4915, 0.7334, 0.4915, 0.657, 0.4975, 0.657, 0.4975, 0.7333, 0.4915, 0.4833, 0.4915, 0.4071, 0.4975, 0.4071, 0.4975, 0.4833, 0.5096, 0.157, 0.5096, 0.2334, 0.5081, 0.2354, 0.5081, 0.153, 0.5096, 0.4071, 0.5096, 0.4833, 0.5081, 0.4854, 0.5081, 0.403, 0.499, 0.5146, 0.499, 0.597, 0.4975, 0.593, 0.4975, 0.5167, 0.5096, 0.01663, 0.5096, 0.09301, 0.5081, 0.09705, 0.5081, 0.01457, 0.499, 0.347, 0.499, 0.2646, 0.5081, 0.2646, 0.5081, 0.347, 0.5096, 0.5166, 0.5096, 0.593, 0.5081, 0.597, 0.5081, 0.5146, 0.5096, 0.7667, 0.5096, 0.8429, 0.5081, 0.847, 0.5081, 0.7646, 0.499, 0.847, 0.499, 0.7646, 0.5081, 0.7646, 0.5081, 0.847, 0.499, 0.09705, 0.499, 0.01458, 0.5081, 0.01457, 0.5081, 0.09705, 0.625, 0.09325, 0.625, 0.01656, 0.625, 0.01664, 0.625, 0.09325, 0.499, 0.7354, 0.499, 0.653, 0.5081, 0.653, 0.5081, 0.7354, 0.499, 0.4854, 0.499, 0.403, 0.5081, 0.403, 0.5081, 0.4854, 0.625, 0.09718, 0.625, 0.0147, 0.625, 0.01475, 0.625, 0.09718, 0.5172, 0.7689, 0.5256, 0.7688, 0.5256, 0.8382, 0.5172, 0.8382, 0.2868, 0.6616, 0.375, 0.6616, 0.375, 0.7311, 0.356, 0.75, 0.2868, 0.75, 0.625, 0.5884, 0.625, 0.5189, 0.625, 0.5166, 0.625, 0.5933, 0.625, 0.8471, 0.625, 0.7647, 0.625, 0.7648, 0.625, 0.8471, 0.625, 0.2334, 0.625, 0.1567, 0.625, 0.1567, 0.625, 0.2334, 0.625, 0.8431, 0.625, 0.7667, 0.625, 0.7647, 0.625, 0.8471, 0.625, 0.5933, 0.625, 0.5166, 0.625, 0.5166, 0.625, 0.5933, 0.625, 0.5933, 0.625, 0.5166, 0.625, 0.5147, 0.625, 0.5972, 0.625, 0.09718, 0.625, 0.01475, 0.625, 0.01694, 0.625, 0.09328, 0.625, 0.3431, 0.625, 0.2667, 0.625, 0.2647, 0.625, 0.3471, 0.625, 0.3471, 0.625, 0.2648, 0.625, 0.267, 0.625, 0.3432, 0.625, 0.3471, 0.625, 0.2647, 0.625, 0.2648, 0.625, 0.3471, 0.625, 0.8471, 0.625, 0.7648, 0.625, 0.767, 0.625, 0.8432, 0.625, 0.5972, 0.625, 0.5147, 0.625, 0.5148, 0.625, 0.5972, 0.7182, 0.5385, 0.6987, 0.5385, 0.6397, 0.5147, 0.6357, 0.5106, 0.642, 0.5, 0.7182, 0.5, 0.625, 0.5972, 0.625, 0.5148, 0.625, 0.5169, 0.625, 0.5933, 0.5256, 0.7688, 0.6165, 0.7689, 0.6165, 0.8382, 0.5256, 0.8382, 0.6637, 0.6567, 0.6637, 0.6766, 0.6397, 0.7353, 0.6357, 0.7394, 0.625, 0.7331, 0.625, 0.6567, 0.8603, 0.7353, 0.8363, 0.6766, 0.8363, 0.6567, 0.875, 0.6567, 0.875, 0.7331, 0.8643, 0.7394, 0.625, 0.625, 0.6165, 0.625, 0.6165, 0.5884, 0.625, 0.5884, 0.125, 0.6616, 0.2132, 0.6616, 0.2132, 0.75, 0.144, 0.75, 0.125, 0.7311, 0.8603, 0.5147, 0.8013, 0.5385, 0.7818, 0.5385, 0.7818, 0.5, 0.858, 0.5, 0.8643, 0.5106, 0.6397, 0.7353, 0.6987, 0.7115, 0.7182, 0.7115, 0.7182, 0.75, 0.642, 0.75, 0.6357, 0.7394, 0.6397, 0.5147, 0.6637, 0.5734, 0.6637, 0.5933, 0.625, 0.5933, 0.625, 0.5169, 0.6357, 0.5106, 0.7818, 0.7115, 0.8013, 0.7115, 0.8603, 0.7353, 0.8643, 0.7394, 0.858, 0.75, 0.7818, 0.75, 0.625, 0.7352, 0.625, 0.6528, 0.625, 0.6567, 0.625, 0.7331, 0.625, 0.2353, 0.625, 0.1528, 0.625, 0.1528, 0.625, 0.2352, 0.625, 0.2352, 0.625, 0.1528, 0.625, 0.1567, 0.625, 0.2331, 0.625, 0.2334, 0.625, 0.1567, 0.625, 0.1528, 0.625, 0.2353, 0.625, 0.7334, 0.625, 0.6567, 0.625, 0.6528, 0.625, 0.7353, 0.625, 0.7353, 0.625, 0.6528, 0.625, 0.6528, 0.625, 0.7352, 0.625, 0.8431, 0.625, 0.7666, 0.625, 0.7667, 0.625, 0.8431, 0.625, 0.2311, 0.625, 0.1616, 0.625, 0.1567, 0.625, 0.2334, 0.625, 0.7334, 0.625, 0.6567, 0.625, 0.6567, 0.625, 0.7334, 0.625, 0.09325, 0.625, 0.01664, 0.625, 0.0147, 0.625, 0.09718, 0.499, 0.2354, 0.499, 0.153, 0.5081, 0.153, 0.5081, 0.2354, 0.5096, 0.9071, 0.5096, 0.9833, 0.5081, 0.9854, 0.5081, 0.903, 0.499, 0.01458, 0.499, 0.09705, 0.4975, 0.09301, 0.4975, 0.01667, 0.4915, 0.8429, 0.4915, 0.7667, 0.4975, 0.7667, 0.4975, 0.8429, 0.5096, 0.657, 0.5096, 0.7334, 0.5081, 0.7354, 0.5081, 0.653, 0.4915, 0.2334, 0.4915, 0.157, 0.4975, 0.157, 0.4975, 0.2333, 0.5096, 0.593, 0.5096, 0.5166, 0.5156, 0.5166, 0.5156, 0.593, 0.5172, 0.6616, 0.5172, 0.7311, 0.5156, 0.7334, 0.5156, 0.657, 0.499, 0.597, 0.499, 0.5146, 0.5081, 0.5146, 0.5081, 0.597, 0.4915, 0.157, 0.4915, 0.2334, 0.49, 0.231, 0.49, 0.1616, 0.5172, 0.5189, 0.5256, 0.5188, 0.5256, 0.5884, 0.5172, 0.5884, 0.5172, 0.1616, 0.5256, 0.1616, 0.5256, 0.2312, 0.5172, 0.2311, 0.5172, 0.9118, 0.5256, 0.9118, 0.5256, 0.9812, 0.5172, 0.9811, 0.4915, 0.593, 0.4915, 0.5166, 0.4975, 0.5167, 0.4975, 0.593, 0.625, 0.481, 0.625, 0.4118, 0.625, 0.4069, 0.625, 0.4834, 0.375, 0.5189, 0.49, 0.519, 0.49, 0.5884, 0.375, 0.5884, 0.625, 0.981, 0.625, 0.9118, 0.625, 0.9069, 0.625, 0.9834, 0.6165, 0.6616, 0.625, 0.6616, 0.625, 0.7311, 0.6165, 0.7312, 0.375, 0.9118, 0.49, 0.9118, 0.49, 0.9809, 0.375, 0.981, 0.625, 0.3382, 0.625, 0.269, 0.625, 0.2666, 0.625, 0.3431, 0.8363, 0.5933, 0.8363, 0.5734, 0.8603, 0.5147, 0.8643, 0.5106, 0.875, 0.5169, 0.875, 0.5933, 0.625, 0.9852, 0.625, 0.9029, 0.625, 0.9068, 0.625, 0.983, 0.625, 0.4852, 0.625, 0.4029, 0.625, 0.4068, 0.625, 0.483, 0.625, 0.9853, 0.625, 0.9029, 0.625, 0.9029, 0.625, 0.9852, 0.625, 0.4853, 0.625, 0.4029, 0.625, 0.4029, 0.625, 0.4852, 0.625, 0.9833, 0.625, 0.9069, 0.625, 0.9029, 0.625, 0.9853, 0.625, 0.9834, 0.625, 0.9069, 0.625, 0.9069, 0.625, 0.9833, 0.625, 0.4834, 0.625, 0.4069, 0.625, 0.4069, 0.625, 0.4833, 0.625, 0.4833, 0.625, 0.4069, 0.625, 0.4029, 0.625, 0.4853, 0.375, 0.1616, 0.49, 0.1616, 0.49, 0.231, 0.375, 0.2311, 0.5172, 0.01887, 0.5256, 0.01878, 0.5256, 0.08837, 0.5172, 0.08837, 0.499, 0.7646, 0.499, 0.847, 0.4975, 0.8429, 0.4975, 0.7667, 0.625, 0.3431, 0.625, 0.2666, 0.625, 0.2667, 0.625, 0.3431, 0.499, 0.9854, 0.499, 0.903, 0.5081, 0.903, 0.5081, 0.9854, 0.499, 0.2646, 0.499, 0.347, 0.4975, 0.3429, 0.4975, 0.2667, 0.499, 0.403, 0.499, 0.4854, 0.4975, 0.4833, 0.4975, 0.4071, 0.499, 0.903, 0.499, 0.9854, 0.4975, 0.9833, 0.4975, 0.9071, 0.5096, 0.9833, 0.5096, 0.9071, 0.5156, 0.9071, 0.5156, 0.9834, 0.5096, 0.4833, 0.5096, 0.4071, 0.5156, 0.4071, 0.5156, 0.4834, 0.5096, 0.8429, 0.5096, 0.7667, 0.5156, 0.7666, 0.5156, 0.8429, 0.5096, 0.3429, 0.5096, 0.2667, 0.5156, 0.2666, 0.5156, 0.3429, 0.4915, 0.7667, 0.4915, 0.8429, 0.49, 0.8382, 0.49, 0.7691, 0.4915, 0.9071, 0.4915, 0.9833, 0.49, 0.9809, 0.49, 0.9118, 0.4915, 0.4071, 0.4915, 0.4833, 0.49, 0.4809, 0.49, 0.4118, 0.4915, 0.2667, 0.4915, 0.3429, 0.49, 0.3382, 0.49, 0.2691, 0.6165, 0.2689, 0.625, 0.269, 0.625, 0.3382, 0.6165, 0.3382, 0.625, 0.8382, 0.625, 0.769, 0.625, 0.7666, 0.625, 0.8431, 0.2868, 0.5, 0.356, 0.5, 0.375, 0.5189, 0.375, 0.5884, 0.2868, 0.5884, 0.125, 0.5189, 0.144, 0.5, 0.2132, 0.5, 0.2132, 0.5884, 0.125, 0.5884, 0.375, 0.769, 0.49, 0.7691, 0.49, 0.8382, 0.375, 0.8382, 0.2868, 0.6616, 0.25, 0.6616, 0.25, 0.625, 0.2868, 0.625, 0.2132, 0.6616, 0.2132, 0.625, 0.25, 0.625, 0.25, 0.6616, 0.2132, 0.5884, 0.25, 0.5884, 0.25, 0.625, 0.2132, 0.625, 0.2868, 0.5884, 0.2868, 0.625, 0.25, 0.625, 0.25, 0.5884, 0.7818, 0.7115, 0.7818, 0.75, 0.75, 0.75, 0.75, 0.7115, 0.75, 0.7115, 0.75, 0.75, 0.7182, 0.75, 0.7182, 0.7115, 0.7182, 0.5385, 0.7182, 0.5, 0.75, 0.5, 0.75, 0.5385, 0.75, 0.5385, 0.75, 0.5, 0.7818, 0.5, 0.7818, 0.5385, 0.625, 0.8471, 0.625, 0.8432, 0.625, 0.875, 0.625, 0.875, 0.625, 0.875, 0.625, 0.875, 0.625, 0.9068, 0.625, 0.9029, 0.625, 0.3471, 0.625, 0.3471, 0.625, 0.375, 0.625, 0.375, 0.625, 0.375, 0.625, 0.375, 0.625, 0.4029, 0.625, 0.4029, 0.625, 0.3471, 0.625, 0.3432, 0.625, 0.375, 0.625, 0.375, 0.625, 0.375, 0.625, 0.375, 0.625, 0.4068, 0.625, 0.4029, 0.625, 0.3431, 0.625, 0.3471, 0.625, 0.375, 0.625, 0.375, 0.625, 0.375, 0.625, 0.375, 0.625, 0.4029, 0.625, 0.4069, 0.625, 0.8431, 0.625, 0.8471, 0.625, 0.875, 0.625, 0.875, 0.625, 0.875, 0.625, 0.875, 0.625, 0.9029, 0.625, 0.9069, 0.625, 0.8471, 0.625, 0.8471, 0.625, 0.875, 0.625, 0.875, 0.625, 0.875, 0.625, 0.875, 0.625, 0.9029, 0.625, 0.9029, 0.625, 0.3431, 0.625, 0.3431, 0.625, 0.375, 0.625, 0.375, 0.625, 0.375, 0.625, 0.375, 0.625, 0.4069, 0.625, 0.4069, 0.625, 0.3382, 0.625, 0.3431, 0.625, 0.375, 0.625, 0.375, 0.625, 0.375, 0.625, 0.375, 0.625, 0.4069, 0.625, 0.4118, 0.625, 0.8431, 0.625, 0.8431, 0.625, 0.875, 0.625, 0.875, 0.625, 0.875, 0.625, 0.875, 0.625, 0.9069, 0.625, 0.9069, 0.499, 0.347, 0.5081, 0.347, 0.5081, 0.375, 0.499, 0.375, 0.499, 0.375, 0.5081, 0.375, 0.5081, 0.403, 0.499, 0.403, 0.499, 0.847, 0.5081, 0.847, 0.5081, 0.875, 0.499, 0.875, 0.499, 0.875, 0.5081, 0.875, 0.5081, 0.903, 0.499, 0.903, 0.499, 0.903, 0.4975, 0.9071, 0.4975, 0.875, 0.499, 0.875, 0.499, 0.875, 0.4975, 0.875, 0.4975, 0.8429, 0.499, 0.847, 0.499, 0.403, 0.4975, 0.4071, 0.4975, 0.375, 0.499, 0.375, 0.499, 0.375, 0.4975, 0.375, 0.4975, 0.3429, 0.499, 0.347, 0.5096, 0.8429, 0.5156, 0.8429, 0.5156, 0.875, 0.5096, 0.875, 0.5096, 0.875, 0.5156, 0.875, 0.5156, 0.9071, 0.5096, 0.9071, 0.5096, 0.9071, 0.5081, 0.903, 0.5081, 0.875, 0.5096, 0.875, 0.5096, 0.875, 0.5081, 0.875, 0.5081, 0.847, 0.5096, 0.8429, 0.5096, 0.3429, 0.5156, 0.3429, 0.5156, 0.375, 0.5096, 0.375, 0.5096, 0.375, 0.5156, 0.375, 0.5156, 0.4071, 0.5096, 0.4071, 0.4915, 0.8429, 0.4975, 0.8429, 0.4975, 0.875, 0.4915, 0.875, 0.4915, 0.875, 0.4975, 0.875, 0.4975, 0.9071, 0.4915, 0.9071, 0.5172, 0.9118, 0.5156, 0.9071, 0.5156, 0.875, 0.5172, 0.875, 0.5172, 0.875, 0.5156, 0.875, 0.5156, 0.8429, 0.5172, 0.8382, 0.5096, 0.4071, 0.5081, 0.403, 0.5081, 0.375, 0.5096, 0.375, 0.5096, 0.375, 0.5081, 0.375, 0.5081, 0.347, 0.5096, 0.3429, 0.4915, 0.9071, 0.49, 0.9118, 0.49, 0.875, 0.4915, 0.875, 0.4915, 0.875, 0.49, 0.875, 0.49, 0.8382, 0.4915, 0.8429, 0.4915, 0.4071, 0.49, 0.4118, 0.49, 0.375, 0.4915, 0.375, 0.4915, 0.375, 0.49, 0.375, 0.49, 0.3382, 0.4915, 0.3429, 0.5172, 0.4118, 0.5156, 0.4071, 0.5156, 0.375, 0.5172, 0.375, 0.5172, 0.375, 0.5156, 0.375, 0.5156, 0.3429, 0.5172, 0.3382, 0.5256, 0.9118, 0.5172, 0.9118, 0.5172, 0.875, 0.5256, 0.875, 0.5256, 0.875, 0.5172, 0.875, 0.5172, 0.8382, 0.5256, 0.8382, 0.4915, 0.3429, 0.4975, 0.3429, 0.4975, 0.375, 0.4915, 0.375, 0.4915, 0.375, 0.4975, 0.375, 0.4975, 0.4071, 0.4915, 0.4071, 0.5256, 0.4118, 0.5172, 0.4118, 0.5172, 0.375, 0.5256, 0.375, 0.5256, 0.375, 0.5172, 0.375, 0.5172, 0.3382, 0.5256, 0.3382, 0.49, 0.4118, 0.375, 0.4118, 0.375, 0.375, 0.49, 0.375, 0.49, 0.375, 0.375, 0.375, 0.375, 0.3382, 0.49, 0.3382, 0.625, 0.8382, 0.625, 0.8431, 0.625, 0.875, 0.625, 0.875, 0.625, 0.875, 0.625, 0.875, 0.625, 0.9069, 0.625, 0.9118, 0.2868, 0.6616, 0.2868, 0.75, 0.25, 0.75, 0.25, 0.6616, 0.25, 0.6616, 0.25, 0.75, 0.2132, 0.75, 0.2132, 0.6616, 0.49, 0.9118, 0.375, 0.9118, 0.375, 0.875, 0.49, 0.875, 0.49, 0.875, 0.375, 0.875, 0.375, 0.8382, 0.49, 0.8382, 0.75, 0.5385, 0.7818, 0.5385, 0.8363, 0.5344, 0.8363, 0.5359, 0.8363, 0.5388, 0.8363, 0.5428, 0.8363, 0.5478, 0.8363, 0.5535, 0.8363, 0.5598, 0.8363, 0.5666, 0.8363, 0.5734, 0.8363, 0.5933, 0.8363, 0.625, 0.8363, 0.6567, 0.8405, 0.7115, 0.8389, 0.7115, 0.8361, 0.7115, 0.832, 0.7115, 0.8271, 0.7115, 0.8213, 0.7115, 0.8149, 0.7115, 0.8082, 0.7115, 0.8013, 0.7115, 0.7818, 0.7115, 0.75, 0.7115, 0.7182, 0.7115, 0.6637, 0.7156, 0.6637, 0.7141, 0.6637, 0.7112, 0.6637, 0.7072, 0.6637, 0.7022, 0.6637, 0.6965, 0.6637, 0.6902, 0.6637, 0.6834, 0.6637, 0.6766, 0.6637, 0.6567, 0.6637, 0.625, 0.6637, 0.5933, 0.6595, 0.5385, 0.6611, 0.5385, 0.6639, 0.5385, 0.668, 0.5385, 0.6729, 0.5385, 0.6787, 0.5385, 0.6851, 0.5385, 0.6918, 0.5385, 0.6987, 0.5385, 0.7182, 0.5385, 0.2868, 0.5, 0.2868, 0.5884, 0.25, 0.5884, 0.25, 0.5, 0.25, 0.5, 0.25, 0.5884, 0.2132, 0.5884, 0.2132, 0.5, 0.2132, 0.6616, 0.125, 0.6616, 0.125, 0.625, 0.2132, 0.625, 0.2132, 0.625, 0.125, 0.625, 0.125, 0.5884, 0.2132, 0.5884, 0.6637, 0.6567, 0.625, 0.6567, 0.625, 0.625, 0.6637, 0.625, 0.6637, 0.625, 0.625, 0.625, 0.625, 0.5933, 0.6637, 0.5933, 0.8363, 0.5933, 0.875, 0.5933, 0.875, 0.625, 0.8363, 0.625, 0.8363, 0.625, 0.875, 0.625, 0.875, 0.6567, 0.8363, 0.6567, 0.625, 0.09718, 0.625, 0.09328, 0.625, 0.125, 0.625, 0.125, 0.625, 0.125, 0.625, 0.125, 0.625, 0.1567, 0.625, 0.1528, 0.625, 0.5972, 0.625, 0.5933, 0.625, 0.625, 0.625, 0.625, 0.625, 0.625, 0.625, 0.625, 0.625, 0.6567, 0.625, 0.6528, 0.625, 0.09718, 0.625, 0.09718, 0.625, 0.125, 0.625, 0.125, 0.625, 0.125, 0.625, 0.125, 0.625, 0.1528, 0.625, 0.1528, 0.625, 0.5972, 0.625, 0.5972, 0.625, 0.625, 0.625, 0.625, 0.625, 0.625, 0.625, 0.625, 0.625, 0.6528, 0.625, 0.6528, 0.625, 0.09325, 0.625, 0.09718, 0.625, 0.125, 0.625, 0.125, 0.625, 0.125, 0.625, 0.125, 0.625, 0.1528, 0.625, 0.1567, 0.625, 0.09325, 0.625, 0.09325, 0.625, 0.125, 0.625, 0.125, 0.625, 0.125, 0.625, 0.125, 0.625, 0.1567, 0.625, 0.1567, 0.625, 0.5933, 0.625, 0.5933, 0.625, 0.625, 0.625, 0.625, 0.625, 0.625, 0.625, 0.625, 0.625, 0.6567, 0.625, 0.6567, 0.625, 0.5933, 0.625, 0.5972, 0.625, 0.625, 0.625, 0.625, 0.625, 0.625, 0.625, 0.625, 0.625, 0.6528, 0.625, 0.6567, 0.625, 0.08837, 0.625, 0.09325, 0.625, 0.125, 0.625, 0.125, 0.625, 0.125, 0.625, 0.125, 0.625, 0.1567, 0.625, 0.1616, 0.625, 0.5884, 0.625, 0.5933, 0.625, 0.625, 0.625, 0.625, 0.625, 0.625, 0.625, 0.625, 0.625, 0.6567, 0.625, 0.6616, 0.499, 0.653, 0.4975, 0.657, 0.4975, 0.625, 0.499, 0.625, 0.499, 0.625, 0.4975, 0.625, 0.4975, 0.593, 0.499, 0.597, 0.499, 0.09705, 0.5081, 0.09705, 0.5081, 0.125, 0.499, 0.125, 0.499, 0.125, 0.5081, 0.125, 0.5081, 0.153, 0.499, 0.153, 0.499, 0.597, 0.5081, 0.597, 0.5081, 0.625, 0.499, 0.625, 0.499, 0.625, 0.5081, 0.625, 0.5081, 0.653, 0.499, 0.653, 0.499, 0.153, 0.4975, 0.157, 0.4975, 0.125, 0.499, 0.125, 0.499, 0.125, 0.4975, 0.125, 0.4975, 0.09301, 0.499, 0.09705, 0.5096, 0.657, 0.5081, 0.653, 0.5081, 0.625, 0.5096, 0.625, 0.5096, 0.625, 0.5081, 0.625, 0.5081, 0.597, 0.5096, 0.593, 0.5096, 0.157, 0.5081, 0.153, 0.5081, 0.125, 0.5096, 0.125, 0.5096, 0.125, 0.5081, 0.125, 0.5081, 0.09705, 0.5096, 0.09301, 0.5096, 0.09301, 0.5156, 0.09301, 0.5156, 0.125, 0.5096, 0.125, 0.5096, 0.125, 0.5156, 0.125, 0.5156, 0.157, 0.5096, 0.157, 0.5096, 0.593, 0.5156, 0.593, 0.5156, 0.625, 0.5096, 0.625, 0.5096, 0.625, 0.5156, 0.625, 0.5156, 0.657, 0.5096, 0.657, 0.4915, 0.593, 0.4975, 0.593, 0.4975, 0.625, 0.4915, 0.625, 0.4915, 0.625, 0.4975, 0.625, 0.4975, 0.657, 0.4915, 0.657, 0.4915, 0.09301, 0.4975, 0.09301, 0.4975, 0.125, 0.4915, 0.125, 0.4915, 0.125, 0.4975, 0.125, 0.4975, 0.157, 0.4915, 0.157, 0.4915, 0.657, 0.49, 0.6616, 0.49, 0.625, 0.4915, 0.625, 0.4915, 0.625, 0.49, 0.625, 0.49, 0.5884, 0.4915, 0.593, 0.5172, 0.1616, 0.5156, 0.157, 0.5156, 0.125, 0.5172, 0.125, 0.5172, 0.125, 0.5156, 0.125, 0.5156, 0.09301, 0.5172, 0.08837, 0.5172, 0.6616, 0.5156, 0.657, 0.5156, 0.625, 0.5172, 0.625, 0.5172, 0.625, 0.5156, 0.625, 0.5156, 0.593, 0.5172, 0.5884, 0.4915, 0.157, 0.49, 0.1616, 0.49, 0.125, 0.4915, 0.125, 0.4915, 0.125, 0.49, 0.125, 0.49, 0.08837, 0.4915, 0.09301, 0.5256, 0.1616, 0.5172, 0.1616, 0.5172, 0.125, 0.5256, 0.125, 0.5256, 0.125, 0.5172, 0.125, 0.5172, 0.08837, 0.5256, 0.08837, 0.5256, 0.6616, 0.5172, 0.6616, 0.5172, 0.625, 0.5256, 0.625, 0.5256, 0.625, 0.5172, 0.625, 0.5172, 0.5884, 0.5256, 0.5884, 0.375, 0.6616, 0.2868, 0.6616, 0.2868, 0.625, 0.375, 0.625, 0.375, 0.625, 0.2868, 0.625, 0.2868, 0.5884, 0.375, 0.5884, 0.49, 0.1616, 0.375, 0.1616, 0.375, 0.125, 0.49, 0.125, 0.49, 0.125, 0.375, 0.125, 0.375, 0.08837, 0.49, 0.08837, 0.49, 0.6616, 0.375, 0.6616, 0.375, 0.625, 0.49, 0.625, 0.49, 0.625, 0.375, 0.625, 0.375, 0.5884, 0.49, 0.5884, 0.375, 0.269, 0.49, 0.2691, 0.49, 0.3382, 0.375, 0.3382, 0.625, 0.6616, 0.6165, 0.6616, 0.6165, 0.625, 0.625, 0.625, 0.625, 0.125, 0.6165, 0.125, 0.6165, 0.08837, 0.625, 0.08837, 0.625, 0.1616, 0.6165, 0.1616, 0.6165, 0.125, 0.625, 0.125, 0.625, 0.375, 0.6165, 0.375, 0.6165, 0.3382, 0.625, 0.3382, 0.625, 0.4118, 0.6165, 0.4118, 0.6165, 0.375, 0.625, 0.375, 0.625, 0.875, 0.6165, 0.875, 0.6165, 0.8382, 0.625, 0.8382, 0.625, 0.9118, 0.6165, 0.9118, 0.6165, 0.875, 0.625, 0.875, 0.5256, 0.5188, 0.6165, 0.5188, 0.6165, 0.5884, 0.5256, 0.5884, 0.5256, 0.2688, 0.6165, 0.2689, 0.6165, 0.3382, 0.5256, 0.3382, 0.5256, 0.4118, 0.6165, 0.4118, 0.6165, 0.4811, 0.5256, 0.4812, 0.5256, 0.9118, 0.6165, 0.9118, 0.6165, 0.9811, 0.5256, 0.9812, 0.5256, 0.1616, 0.6165, 0.1616, 0.6165, 0.2312, 0.5256, 0.2312, 0.5256, 0.01878, 0.6165, 0.0188, 0.6165, 0.08837, 0.5256, 0.08837, 0.5256, 0.6616, 0.6165, 0.6616, 0.6165, 0.7312, 0.5256, 0.7312, 0.5172, 0.7689, 0.5172, 0.8382, 0.5156, 0.8429, 0.5156, 0.7666, 0.5172, 0.1616, 0.5172, 0.2311, 0.5156, 0.2334, 0.5156, 0.157, 0.5172, 0.5189, 0.5172, 0.5884, 0.5156, 0.593, 0.5156, 0.5166, 0.5172, 0.01887, 0.5172, 0.08837, 0.5156, 0.09301, 0.5156, 0.01658, 0.5172, 0.9118, 0.5172, 0.9811, 0.5156, 0.9834, 0.5156, 0.9071, 0.5172, 0.4118, 0.5172, 0.4811, 0.5156, 0.4834, 0.5156, 0.4071, 0.5172, 0.2689, 0.5256, 0.2688, 0.5256, 0.3382, 0.5172, 0.3382, 0.5096, 0.7334, 0.5096, 0.657, 0.5156, 0.657, 0.5156, 0.7334, 0.5256, 0.5884, 0.6165, 0.5884, 0.6165, 0.5884, 0.5256, 0.5884, 0.6165, 0.6616, 0.5256, 0.6616, 0.5256, 0.6616, 0.6165, 0.6616, 0.5256, 0.9118, 0.5256, 0.875, 0.5256, 0.875, 0.5256, 0.9118, 0.5256, 0.08837, 0.6165, 0.08837, 0.6165, 0.08837, 0.5256, 0.08837, 0.5256, 0.8382, 0.6165, 0.8382, 0.6165, 0.8382, 0.5256, 0.8382, 0.5256, 0.4118, 0.5256, 0.375, 0.5256, 0.375, 0.5256, 0.4118, 0.6165, 0.3382, 0.6165, 0.375, 0.6165, 0.375, 0.6165, 0.3382, 0.5256, 0.625, 0.5256, 0.5884, 0.5256, 0.5884, 0.5256, 0.625, 0.6165, 0.625, 0.5256, 0.625, 0.5256, 0.5884, 0.6165, 0.5884, 0.6165, 0.6616, 0.5256, 0.6616, 0.5256, 0.625, 0.6165, 0.625, 0.6165, 0.125, 0.5256, 0.125, 0.5256, 0.08837, 0.6165, 0.08837, 0.6165, 0.1616, 0.5256, 0.1616, 0.5256, 0.125, 0.6165, 0.125, 0.6165, 0.375, 0.5256, 0.375, 0.5256, 0.3382, 0.6165, 0.3382, 0.6165, 0.4118, 0.5256, 0.4118, 0.5256, 0.375, 0.6165, 0.375, 0.6165, 0.875, 0.5256, 0.875, 0.5256, 0.8382, 0.6165, 0.8382, 0.6165, 0.9118, 0.5256, 0.9118, 0.5256, 0.875, 0.6165, 0.875, 0.5256, 0.125, 0.5256, 0.08837, 0.5256, 0.08837, 0.5256, 0.125, 0.6165, 0.1616, 0.5256, 0.1616, 0.5256, 0.1616, 0.6165, 0.1616, 0.5256, 0.375, 0.5256, 0.3382, 0.5256, 0.3382, 0.5256, 0.375, 0.6165, 0.8382, 0.6165, 0.875, 0.6165, 0.875, 0.6165, 0.8382, 0.5256, 0.3382, 0.6165, 0.3382, 0.6165, 0.3382, 0.5256, 0.3382, 0.5256, 0.875, 0.5256, 0.8382, 0.5256, 0.8382, 0.5256, 0.875, 0.6165, 0.9118, 0.5256, 0.9118, 0.5256, 0.9118, 0.6165, 0.9118, 0.6165, 0.125, 0.6165, 0.1616, 0.6165, 0.1616, 0.6165, 0.125, 0.6165, 0.08837, 0.6165, 0.125, 0.6165, 0.125, 0.6165, 0.08837, 0.6165, 0.875, 0.6165, 0.9118, 0.6165, 0.9118, 0.6165, 0.875, 0.6165, 0.4118, 0.5256, 0.4118, 0.5256, 0.4118, 0.6165, 0.4118, 0.5256, 0.1616, 0.5256, 0.125, 0.5256, 0.125, 0.5256, 0.1616, 0.6165, 0.625, 0.6165, 0.6616, 0.6165, 0.6616, 0.6165, 0.625, 0.6165, 0.5884, 0.6165, 0.625, 0.6165, 0.625, 0.6165, 0.5884, 0.5256, 0.6616, 0.5256, 0.625, 0.5256, 0.625, 0.5256, 0.6616, 0.6165, 0.375, 0.6165, 0.4118, 0.6165, 0.4118, 0.6165, 0.375, 0.625, 0.01694, 0.625, 0.0, 0.625, 0.01064, 0.625, 0.25, 0.625, 0.2331, 0.625, 0.2394, 0.625, 0.5, 0.625, 0.483, 0.625, 0.4893, 0.625, 0.75, 0.625, 0.7331, 0.625, 0.7394, 0.6165, 0.7312, 0.625, 0.7311, 0.625, 0.769, 0.6165, 0.7689, 0.5256, 0.01878, 0.5172, 0.01887, 0.5172, 0.0, 0.5256, 0.0, 0.375, 0.0, 0.49, 0.0, 0.49, 0.01898, 0.375, 0.01892, 0.49, 0.2691, 0.375, 0.269, 0.375, 0.2311, 0.49, 0.231, 0.5256, 0.2688, 0.5172, 0.2689, 0.5172, 0.2311, 0.5256, 0.2312, 0.375, 0.7311, 0.49, 0.731, 0.49, 0.7691, 0.375, 0.769, 0.49, 0.519, 0.375, 0.5189, 0.375, 0.481, 0.49, 0.4809, 0.5256, 0.5188, 0.5172, 0.5189, 0.5172, 0.4811, 0.5256, 0.4812, 0.5156, 0.7334, 0.5172, 0.7311, 0.5172, 0.7689, 0.5156, 0.7666, 0.5172, 0.01887, 0.5156, 0.01658, 0.5163, 0.0, 0.5172, 0.0, 0.49, 0.4809, 0.4915, 0.4833, 0.4915, 0.5166, 0.49, 0.519, 0.4915, 0.7667, 0.49, 0.7691, 0.49, 0.731, 0.4915, 0.7334, 0.5156, 0.4834, 0.5172, 0.4811, 0.5172, 0.5189, 0.5156, 0.5166, 0.4915, 0.01664, 0.49, 0.01898, 0.49, 0.0, 0.4909, 0.0, 0.4915, 0.2667, 0.49, 0.2691, 0.49, 0.231, 0.4915, 0.2334, 0.5172, 0.2689, 0.5156, 0.2666, 0.5156, 0.2334, 0.5172, 0.2311, 0.5156, 0.01658, 0.5096, 0.01663, 0.5096, 0.0, 0.5156, 0.0, 0.5096, 0.7334, 0.5156, 0.7334, 0.5156, 0.7666, 0.5096, 0.7667, 0.5096, 0.4833, 0.5156, 0.4834, 0.5156, 0.5166, 0.5096, 0.5166, 0.4975, 0.7667, 0.4915, 0.7667, 0.4915, 0.7334, 0.4975, 0.7333, 0.4915, 0.4833, 0.4975, 0.4833, 0.4975, 0.5167, 0.4915, 0.5166, 0.4975, 0.01667, 0.4915, 0.01664, 0.4915, 0.0, 0.4975, 0.0, 0.4915, 0.2334, 0.4975, 0.2333, 0.4975, 0.2667, 0.4915, 0.2667, 0.5096, 0.2334, 0.5156, 0.2334, 0.5156, 0.2666, 0.5096, 0.2667, 0.5081, 0.7646, 0.499, 0.7646, 0.499, 0.7354, 0.5081, 0.7354, 0.499, 0.4854, 0.5081, 0.4854, 0.5081, 0.5146, 0.499, 0.5146, 0.5081, 0.2646, 0.499, 0.2646, 0.499, 0.2354, 0.5081, 0.2354, 0.499, 0.0, 0.5081, 0.0, 0.5081, 0.01457, 0.499, 0.01458, 0.4975, 0.4833, 0.499, 0.4854, 0.499, 0.5146, 0.4975, 0.5167, 0.499, 0.7646, 0.4975, 0.7667, 0.4975, 0.7333, 0.499, 0.7354, 0.5081, 0.4854, 0.5096, 0.4833, 0.5096, 0.5166, 0.5081, 0.5146, 0.5096, 0.7667, 0.5081, 0.7646, 0.5081, 0.7354, 0.5096, 0.7334, 0.5081, 0.2354, 0.5096, 0.2334, 0.5096, 0.2667, 0.5081, 0.2646, 0.4975, 0.2333, 0.499, 0.2354, 0.499, 0.2646, 0.4975, 0.2667, 0.5096, 0.01663, 0.5081, 0.01457, 0.5087, 0.0, 0.5096, 0.0, 0.499, 0.01458, 0.4975, 0.01667, 0.4975, 0.0, 0.4984, 0.0, 0.625, 0.7311, 0.625, 0.7334, 0.625, 0.7666, 0.625, 0.769, 0.625, 0.01656, 0.625, 0.01893, 0.625, 0.0, 0.625, 0.0, 0.625, 0.481, 0.625, 0.4834, 0.625, 0.5166, 0.625, 0.5189, 0.625, 0.2311, 0.625, 0.2334, 0.625, 0.2666, 0.625, 0.269, 0.625, 0.7334, 0.625, 0.7334, 0.625, 0.7667, 0.625, 0.7666, 0.625, 0.01664, 0.625, 0.01656, 0.625, 0.0, 0.625, 0.0, 0.625, 0.2334, 0.625, 0.2334, 0.625, 0.2667, 0.625, 0.2666, 0.625, 0.5166, 0.625, 0.5166, 0.625, 0.4834, 0.625, 0.4833, 0.6165, 0.0188, 0.5256, 0.01878, 0.5256, 0.0, 0.6165, 0.0, 0.625, 0.4833, 0.625, 0.4853, 0.625, 0.5147, 0.625, 0.5166, 0.625, 0.7647, 0.625, 0.7667, 0.625, 0.7334, 0.625, 0.7353, 0.625, 0.0, 0.625, 0.0, 0.625, 0.0147, 0.625, 0.01664, 0.625, 0.2647, 0.625, 0.2667, 0.625, 0.2334, 0.625, 0.2353, 0.625, 0.7353, 0.625, 0.7352, 0.625, 0.7648, 0.625, 0.7647, 0.625, 0.01475, 0.625, 0.0147, 0.625, 0.0, 0.625, 0.0, 0.625, 0.2353, 0.625, 0.2352, 0.625, 0.2648, 0.625, 0.2647, 0.625, 0.5148, 0.625, 0.5147, 0.625, 0.4853, 0.625, 0.4852, 0.625, 0.2352, 0.625, 0.2331, 0.625, 0.267, 0.625, 0.2648, 0.625, 0.5169, 0.625, 0.5148, 0.625, 0.4852, 0.625, 0.483, 0.625, 0.767, 0.625, 0.7648, 0.625, 0.7352, 0.625, 0.7331, 0.625, 0.0, 0.625, 0.0, 0.625, 0.01694, 0.625, 0.01475, 0.625, 0.269, 0.6165, 0.2689, 0.6165, 0.2312, 0.625, 0.2311, 0.6165, 0.5188, 0.5256, 0.5188, 0.5256, 0.4812, 0.6165, 0.4811, 0.625, 0.01893, 0.6165, 0.0188, 0.6165, 0.0, 0.625, 0.0, 0.5256, 0.7312, 0.6165, 0.7312, 0.6165, 0.7689, 0.5256, 0.7688, 0.625, 0.5189, 0.6165, 0.5188, 0.6165, 0.4811, 0.625, 0.481, 0.6165, 0.2689, 0.5256, 0.2688, 0.5256, 0.2312, 0.6165, 0.2312, 0.5172, 0.7311, 0.5256, 0.7312, 0.5256, 0.7688, 0.5172, 0.7689, 0.375, 0.01892, 0.49, 0.01898, 0.49, 0.08837, 0.375, 0.08837, 0.8013, 0.7115, 0.8082, 0.7115, 0.8603, 0.7353, 0.8082, 0.7115, 0.8149, 0.7115, 0.8603, 0.7353, 0.8149, 0.7115, 0.8213, 0.7115, 0.8603, 0.7353, 0.8213, 0.7115, 0.8271, 0.7115, 0.8603, 0.7353, 0.8271, 0.7115, 0.832, 0.7115, 0.8603, 0.7353, 0.832, 0.7115, 0.8361, 0.7115, 0.8603, 0.7353, 0.8361, 0.7115, 0.8389, 0.7115, 0.8603, 0.7353, 0.8389, 0.7115, 0.8405, 0.7115, 0.8603, 0.7353, 0.8363, 0.5734, 0.8363, 0.5666, 0.8603, 0.5147, 0.8363, 0.5666, 0.8363, 0.5598, 0.8603, 0.5147, 0.8363, 0.5598, 0.8363, 0.5535, 0.8603, 0.5147, 0.8363, 0.5535, 0.8363, 0.5478, 0.8603, 0.5147, 0.8363, 0.5478, 0.8363, 0.5428, 0.8603, 0.5147, 0.8363, 0.5428, 0.8363, 0.5388, 0.8603, 0.5147, 0.8363, 0.5388, 0.8363, 0.5359, 0.8603, 0.5147, 0.8363, 0.5359, 0.8363, 0.5344, 0.8603, 0.5147, 0.6637, 0.6766, 0.6637, 0.6834, 0.6397, 0.7353, 0.6637, 0.6834, 0.6637, 0.6902, 0.6397, 0.7353, 0.6637, 0.6902, 0.6637, 0.6965, 0.6397, 0.7353, 0.6637, 0.6965, 0.6637, 0.7022, 0.6397, 0.7353, 0.6637, 0.7022, 0.6637, 0.7072, 0.6397, 0.7353, 0.6637, 0.7072, 0.6637, 0.7112, 0.6397, 0.7353, 0.6637, 0.7112, 0.6637, 0.7141, 0.6397, 0.7353, 0.6637, 0.7141, 0.6637, 0.7156, 0.6397, 0.7353, 0.6987, 0.5385, 0.6918, 0.5385, 0.6397, 0.5147, 0.6918, 0.5385, 0.6851, 0.5385, 0.6397, 0.5147, 0.6851, 0.5385, 0.6787, 0.5385, 0.6397, 0.5147, 0.6787, 0.5385, 0.6729, 0.5385, 0.6397, 0.5147, 0.6729, 0.5385, 0.668, 0.5385, 0.6397, 0.5147, 0.668, 0.5385, 0.6639, 0.5385, 0.6397, 0.5147, 0.6639, 0.5385, 0.6611, 0.5385, 0.6397, 0.5147, 0.6611, 0.5385, 0.6595, 0.5385, 0.6397, 0.5147])
me_cube_011.update()
me_cube_012 = bpy.data.meshes.new('Cube.012')
me_cube_012.from_pydata([(-0.8208, -21.46, -1.0), (-1.0, -21.28, -1.0), (-0.5859, -21.23, -0.414), (-0.7649, -21.05, -0.414), (-1.0, -19.71, -1.0), (-0.8208, -19.53, -1.0), (-0.7649, -19.93, -0.414), (-0.5859, -19.75, -0.414), (1.0, -21.28, -1.0), (0.8208, -21.46, -1.0), (0.7649, -21.05, -0.414), (0.5859, -21.23, -0.414), (0.8208, -19.53, -1.0), (1.0, -19.71, -1.0), (0.5859, -19.75, -0.414), (0.7649, -19.93, -0.414), (-0.6215, -20.91, 0.3564), (-0.4427, -21.09, 0.3564), (-0.4427, -19.89, 0.3564), (-0.6215, -20.07, 0.3564), (0.4427, -21.09, 0.3564), (0.6215, -20.91, 0.3564), (0.6215, -20.07, 0.3564), (0.4427, -19.89, 0.3564)], [], [(9, 11, 2, 0), (14, 7, 18, 23), (10, 15, 22, 21), (6, 3, 16, 19), (1, 3, 6, 4), (2, 11, 20, 17), (5, 7, 14, 12), (13, 15, 10, 8), (22, 23, 18, 19, 16, 17, 20, 21), (0, 2, 3, 1), (7, 5, 4, 6), (15, 13, 12, 14), (11, 9, 8, 10), (2, 17, 16, 3), (18, 7, 6, 19), (10, 21, 20, 11), (22, 15, 14, 23), (4, 5, 12, 13, 8, 9, 0, 1)])
_uv = me_cube_012.uv_layers.new(name='UVMap')
_uv.uv.foreach_set('vector', [0.375, 0.7724, 0.625, 0.7793, 0.625, 0.9707, 0.375, 0.9776, 0.625, 0.4707, 0.625, 0.2793, 0.625, 0.286, 0.625, 0.464, 0.625, 0.7198, 0.625, 0.5302, 0.625, 0.5371, 0.625, 0.7129, 0.625, 0.2198, 0.625, 0.0302, 0.625, 0.03713, 0.625, 0.2129, 0.375, 0.02312, 0.625, 0.0302, 0.625, 0.2198, 0.375, 0.2269, 0.625, 0.9707, 0.625, 0.7793, 0.625, 0.786, 0.625, 0.964, 0.375, 0.2724, 0.625, 0.2793, 0.625, 0.4707, 0.375, 0.4776, 0.375, 0.5231, 0.625, 0.5302, 0.625, 0.7198, 0.375, 0.7269, 0.625, 0.5371, 0.661, 0.5, 0.839, 0.5, 0.875, 0.5371, 0.875, 0.7129, 0.839, 0.75, 0.661, 0.75, 0.625, 0.7129, 0.3984, 0.0, 0.625, 0.0, 0.625, 0.0302, 0.375, 0.02312, 0.625, 0.2793, 0.375, 0.2724, 0.375, 0.2269, 0.625, 0.2198, 0.625, 0.5302, 0.375, 0.5231, 0.375, 0.4776, 0.625, 0.4707, 0.625, 0.7793, 0.375, 0.7724, 0.375, 0.7269, 0.625, 0.7198, 0.625, 0.0, 0.625, 0.0, 0.625, 0.03713, 0.625, 0.0302, 0.625, 0.286, 0.625, 0.2793, 0.625, 0.2198, 0.625, 0.2129, 0.625, 0.7198, 0.625, 0.7129, 0.625, 0.786, 0.625, 0.7793, 0.625, 0.5371, 0.625, 0.5302, 0.625, 0.4707, 0.625, 0.464, 0.125, 0.5231, 0.1474, 0.5, 0.3526, 0.5, 0.375, 0.5231, 0.375, 0.7269, 0.3526, 0.75, 0.1474, 0.75, 0.125, 0.7269])
me_cube_012.update()

# ---- objects
ob_empty_001 = bpy.data.objects.new('Empty.001', None)
ob_empty_002 = bpy.data.objects.new('Empty.002', None)
ob_empty = bpy.data.objects.new('Empty', None)
ob_brick_medium = bpy.data.objects.new('Brick_medium', me_cube_001)
ob_brick_cracked = bpy.data.objects.new('Brick_cracked', me_cube_003)
ob_brick_long = bpy.data.objects.new('Brick_long', me_cube_004)
ob_brick_wall_large = bpy.data.objects.new('Brick_wall_large', me_cube_005)
ob_brick_wall_small = bpy.data.objects.new('Brick_wall_small', me_cube_006)
ob_brick_wall_small_2 = bpy.data.objects.new('Brick_wall_small_2', me_cube_007)
ob_wall = bpy.data.objects.new('Wall', me_plane_001)
ob_column_small = bpy.data.objects.new('Column_small', me_cube_008)
ob_cube = bpy.data.objects.new('Cube', me_cube_009)
ob_cube_001 = bpy.data.objects.new('Cube.001', me_cube_011)
ob_cube_002 = bpy.data.objects.new('Cube.002', me_cube_012)

# ---- transforms, parenting, visibility, modifiers, constraints
ob_empty_001.location = (-10.26, 0.0, 0.0)
ob_empty_001.rotation_euler = (1.571, -0.0, 1.571)
ob_empty_001.empty_display_type = 'IMAGE'
ob_empty_001.empty_display_size = 5.0
ob_empty_001.empty_image_depth = 'BACK'
ob_empty_001.show_empty_image_perspective = False
ob_empty_001.empty_image_side = 'FRONT'
ob_empty_002.location = (0.0, 0.0, 7.466)
ob_empty_002.empty_display_type = 'IMAGE'
ob_empty_002.empty_display_size = 5.0
ob_empty_002.empty_image_depth = 'BACK'
ob_empty_002.show_empty_image_perspective = False
ob_empty_002.empty_image_side = 'FRONT'
ob_empty.location = (0.0, 0.0, 0.0)
ob_empty.rotation_euler = (1.571, -0.0, -0.0)
ob_empty.empty_display_type = 'IMAGE'
ob_empty.empty_display_size = 5.0
ob_empty.empty_image_depth = 'BACK'
ob_empty.show_empty_image_perspective = False
ob_empty.empty_image_side = 'FRONT'
ob_brick_medium.location = (2.052, 2.073, -1.141)
ob_brick_cracked.location = (1.592, 1.614, -1.137)
ob_brick_long.location = (1.132, 1.156, -1.138)
ob_brick_wall_large.location = (0.7805, 0.6969, -1.148)
ob_brick_wall_small.location = (0.6317, 0.6952, -1.148)
ob_brick_wall_small_2.location = (0.5433, 0.6951, -1.148)
ob_wall.location = (0.2163, 0.2514, -0.4683)
ob_wall.rotation_euler = (1.571, -0.0, 0.0)
ob_column_small.location = (-1.16, -1.139, -0.8502)
ob_cube.location = (-0.6993, -0.6793, -0.9201)
ob_cube.scale = (0.1485, 0.03282, 0.2436)
_m = ob_cube.modifiers.new('Mirror', 'MIRROR')
_m.use_axis = (True, True, False)
_m.use_clip = True
ob_cube_001.location = (-2.06, -2.055, 0.0)
ob_cube_002.location = (-2.061, 0.0, 1.111)
ob_cube_002.scale = (0.09663, 0.1003, 0.1003)

# ---- collection membership
col_ref.objects.link(ob_empty_001)
col_ref.objects.link(ob_empty_002)
col_ref.objects.link(ob_empty)
col_geometry.objects.link(ob_brick_medium)
col_geometry.objects.link(ob_brick_cracked)
col_geometry.objects.link(ob_brick_long)
col_geometry.objects.link(ob_brick_wall_large)
col_geometry.objects.link(ob_brick_wall_small)
col_geometry.objects.link(ob_brick_wall_small_2)
col_geometry.objects.link(ob_wall)
col_geometry.objects.link(ob_column_small)
col_geometry.objects.link(ob_cube)
col_geometry.objects.link(ob_cube_001)
col_geometry.objects.link(ob_cube_002)

# ---- scene / render settings (as saved in the file)
scene.frame_start = 1; scene.frame_end = 250; scene.frame_set(3)
scene.render.engine = 'BLENDER_EEVEE_NEXT'
bpy.context.view_layer.update()

# ---- added for rendering (the .blend has no active camera and no usable light): camera, sun
cam_auto = bpy.data.cameras.new('AutoCamera')
cam_auto.lens = 50.0
cam_auto.sensor_width = 36.0
cam_auto.clip_end = 1000.0
ob_auto_camera = bpy.data.objects.new('AutoCamera', cam_auto)
scene.collection.objects.link(ob_auto_camera)
ob_auto_camera.location = (6.09096, -7.37632, 4.8697)
ob_auto_camera.rotation_euler = (1.09748, -7.21219e-08, 0.694738)
scene.camera = ob_auto_camera
light_auto_sun = bpy.data.lights.new('AutoSun', 'SUN')
light_auto_sun.energy = 3.0
light_auto_sun.angle = 0.0523599
ob_auto_sun = bpy.data.objects.new('AutoSun', light_auto_sun)
scene.collection.objects.link(ob_auto_sun)
ob_auto_sun.rotation_euler = (0.872665, 0.174533, 0.523599)
bpy.context.view_layer.update()
